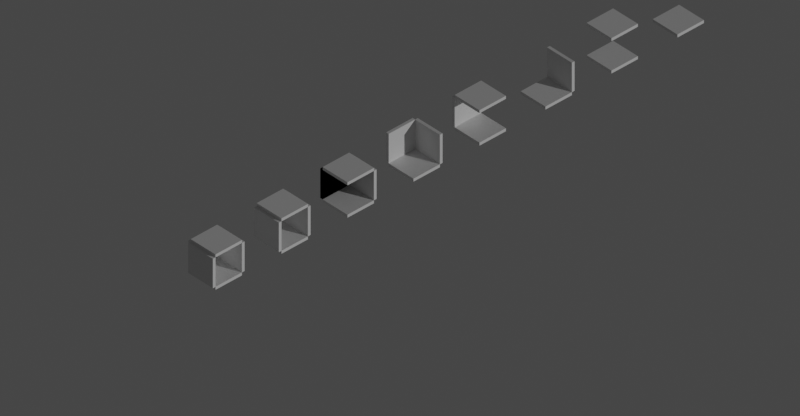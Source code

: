 # Source: elements.blend  (saved by Blender 2.91.10; exported with 4.5.12 LTS)
import bpy
from mathutils import Matrix  # noqa: F401  (used for matrix-valued properties, if any)

bpy.ops.wm.read_factory_settings(use_empty=True)
scene = bpy.context.scene
scene.name = 'Scene'

# ---- collections
col_middlepivotvertex = bpy.data.collections.new('MiddlePivotVertex'); scene.collection.children.link(col_middlepivotvertex)
col_middlepivotvertex.hide_render = True
col_middlepivotvertex.hide_viewport = True
col_singleobjects = bpy.data.collections.new('SingleObjects'); scene.collection.children.link(col_singleobjects)
col_oldstuff = bpy.data.collections.new('OldStuff'); scene.collection.children.link(col_oldstuff)
col_oldstuff.hide_render = True
col_oldstuff.hide_viewport = True
col_defaultfull = bpy.data.collections.new('DefaultFull'); scene.collection.children.link(col_defaultfull)
col_defaultfull.hide_render = True
col_defaultfull.hide_viewport = True

# ---- materials (node trees are filled in below, after node groups)
mat_material = bpy.data.materials.new('Material')
mat_material.alpha_threshold = 0.0
mat_material.line_color = (0.0, 0.0, 0.0, 1.0)

# ---- material node trees
mat_material.use_nodes = True; mat_material.node_tree.nodes.clear()
_N = mat_material.node_tree.nodes; _L = mat_material.node_tree.links
n0 = _N.new('ShaderNodeOutputMaterial'); n0.name = 'Material Output'; n0.location = (300, 300)
n1 = _N.new('ShaderNodeBsdfPrincipled'); n1.name = 'Principled BSDF'; n1.location = (10, 300)
n1.distribution = 'GGX'
n1.subsurface_method = 'BURLEY'
n1.inputs[2].default_value = 0.4
n1.inputs[3].default_value = 1.45
n1.inputs[27].default_value = (0.0, 0.0, 0.0, 1.0)
n1.inputs[28].default_value = 1.0
_L.new(n1.outputs[0], n0.inputs[0])
n0.is_active_output = True

# ---- world
world_world = bpy.data.worlds.new('World'); scene.world = world_world
world_world.use_nodes = True; world_world.node_tree.nodes.clear()
_N = world_world.node_tree.nodes; _L = world_world.node_tree.links
n0 = _N.new('ShaderNodeOutputWorld'); n0.name = 'World Output'; n0.location = (300, 300)
n1 = _N.new('ShaderNodeBackground'); n1.name = 'Background'; n1.location = (10, 300)
n1.inputs[0].default_value = (0.05088, 0.05088, 0.05088, 1.0)
_L.new(n1.outputs[0], n0.inputs[0])
n0.is_active_output = True
world_world.color = (0.05088, 0.05088, 0.05088)
world_world.use_sun_shadow = False
world_world.sun_shadow_jitter_overblur = 0.0

# ---- cameras
cam_camera_001 = bpy.data.cameras.new('Camera.001')
cam_camera_001.type = 'ORTHO'
cam_camera_001.ortho_scale = 44.2

# ---- lights
light_sun = bpy.data.lights.new('Sun', 'SUN')
light_sun.transmission_factor = 0.0
light_sun.energy = 1.0
light_sun.shadow_soft_size = 0.125

# ---- meshes
me_x_003 = bpy.data.meshes.new('X.003')
me_x_003.from_pydata([(1.0, -10.0, 1.0), (1.0, -10.0, -1.0), (1.0, -12.0, 1.0), (1.0, -12.0, -1.0), (-1.0, -10.0, 1.0), (-1.0, -10.0, -1.0), (-1.0, -12.0, 1.0), (-1.0, -12.0, -1.0), (1.0, 12.0, 1.0), (1.0, 12.0, -1.0), (1.0, 10.0, 1.0), (1.0, 10.0, -1.0), (-1.0, 12.0, 1.0), (-1.0, 12.0, -1.0), (-1.0, 10.0, 1.0), (-1.0, 10.0, -1.0)], [], [(0, 4, 6, 2), (3, 2, 6, 7), (7, 6, 4, 5), (5, 1, 3, 7), (1, 0, 2, 3), (5, 4, 0, 1), (8, 12, 14, 10), (11, 10, 14, 15), (15, 14, 12, 13), (13, 9, 11, 15), (9, 8, 10, 11), (13, 12, 8, 9)])
_uv = me_x_003.uv_layers.new(name='UVMap')
_uv.uv.foreach_set('vector', [0.625, 0.5, 0.875, 0.5, 0.875, 0.75, 0.625, 0.75, 0.375, 0.75, 0.625, 0.75, 0.625, 1.0, 0.375, 1.0, 0.375, 0.0, 0.625, 0.0, 0.625, 0.25, 0.375, 0.25, 0.125, 0.5, 0.375, 0.5, 0.375, 0.75, 0.125, 0.75, 0.375, 0.5, 0.625, 0.5, 0.625, 0.75, 0.375, 0.75, 0.375, 0.25, 0.625, 0.25, 0.625, 0.5, 0.375, 0.5, 0.625, 0.5, 0.875, 0.5, 0.875, 0.75, 0.625, 0.75, 0.375, 0.75, 0.625, 0.75, 0.625, 1.0, 0.375, 1.0, 0.375, 0.0, 0.625, 0.0, 0.625, 0.25, 0.375, 0.25, 0.125, 0.5, 0.375, 0.5, 0.375, 0.75, 0.125, 0.75, 0.375, 0.5, 0.625, 0.5, 0.625, 0.75, 0.375, 0.75, 0.375, 0.25, 0.625, 0.25, 0.625, 0.5, 0.375, 0.5])
me_x_003.materials.append(mat_material)
me_x_003.use_remesh_preserve_volume = False
me_x_003.use_remesh_preserve_attributes = False
me_x_003.use_mirror_vertex_groups = False
me_x_003.update()
me_turn_001 = bpy.data.meshes.new('Turn.001')
me_turn_001.from_pydata([(1.0, 12.0, 1.0), (1.0, 12.0, -1.0), (1.0, 10.0, 1.0), (1.0, 10.0, -1.0), (-1.0, 12.0, 1.0), (-1.0, 12.0, -1.0), (-1.0, 10.0, 1.0), (-1.0, 10.0, -1.0), (-1.0, -10.0, -1.0), (1.0, -10.0, -1.0), (-1.0, -10.0, -1.2), (1.0, -10.0, -1.2), (-1.0, 10.0, -1.0), (1.0, 10.0, -1.0), (-1.0, 10.0, -1.2), (1.0, 10.0, -1.2), (-1.0, -10.0, 1.0), (-1.0, -10.0, -1.0), (-1.2, -10.0, 1.0), (-1.2, -10.0, -1.0), (-1.0, 10.0, 1.0), (-1.0, 10.0, -1.0), (-1.2, 10.0, 1.0), (-1.2, 10.0, -1.0), (-1.0, -10.0, 1.2), (1.0, -10.0, 1.2), (-1.0, -10.0, 1.0), (1.0, -10.0, 1.0), (-1.0, 10.0, 1.2), (1.0, 10.0, 1.2), (-1.0, 10.0, 1.0), (1.0, 10.0, 1.0), (-1.0, -10.0, 1.0), (-1.0, -10.0, -1.0), (-1.2, -10.0, 1.0), (-1.2, -10.0, -1.0), (-1.0, 10.0, 1.0), (-1.0, 10.0, -1.0), (-1.2, 10.0, 1.0), (-1.2, 10.0, -1.0)], [], [(0, 4, 6, 2), (3, 2, 6, 7), (7, 6, 4, 5), (5, 1, 3, 7), (1, 0, 2, 3), (5, 4, 0, 1), (8, 12, 14, 10), (11, 10, 14, 15), (15, 14, 12, 13), (13, 9, 11, 15), (9, 8, 10, 11), (13, 12, 8, 9), (16, 20, 22, 18), (19, 18, 22, 23), (23, 22, 20, 21), (21, 17, 19, 23), (17, 16, 18, 19), (21, 20, 16, 17), (24, 28, 30, 26), (27, 26, 30, 31), (31, 30, 28, 29), (29, 25, 27, 31), (25, 24, 26, 27), (29, 28, 24, 25), (32, 36, 38, 34), (35, 34, 38, 39), (39, 38, 36, 37), (37, 33, 35, 39), (33, 32, 34, 35), (37, 36, 32, 33)])
_uv = me_turn_001.uv_layers.new(name='UVMap')
_uv.uv.foreach_set('vector', [0.625, 0.5, 0.875, 0.5, 0.875, 0.75, 0.625, 0.75, 0.375, 0.75, 0.625, 0.75, 0.625, 1.0, 0.375, 1.0, 0.375, 0.0, 0.625, 0.0, 0.625, 0.25, 0.375, 0.25, 0.125, 0.5, 0.375, 0.5, 0.375, 0.75, 0.125, 0.75, 0.375, 0.5, 0.625, 0.5, 0.625, 0.75, 0.375, 0.75, 0.375, 0.25, 0.625, 0.25, 0.625, 0.5, 0.375, 0.5, 0.625, 0.5, 0.875, 0.5, 0.875, 0.75, 0.625, 0.75, 0.375, 0.75, 0.625, 0.75, 0.625, 1.0, 0.375, 1.0, 0.375, 0.0, 0.625, 0.0, 0.625, 0.25, 0.375, 0.25, 0.125, 0.5, 0.375, 0.5, 0.375, 0.75, 0.125, 0.75, 0.375, 0.5, 0.625, 0.5, 0.625, 0.75, 0.375, 0.75, 0.375, 0.25, 0.625, 0.25, 0.625, 0.5, 0.375, 0.5, 0.625, 0.5, 0.875, 0.5, 0.875, 0.75, 0.625, 0.75, 0.375, 0.75, 0.625, 0.75, 0.625, 1.0, 0.375, 1.0, 0.375, 0.0, 0.625, 0.0, 0.625, 0.25, 0.375, 0.25, 0.125, 0.5, 0.375, 0.5, 0.375, 0.75, 0.125, 0.75, 0.375, 0.5, 0.625, 0.5, 0.625, 0.75, 0.375, 0.75, 0.375, 0.25, 0.625, 0.25, 0.625, 0.5, 0.375, 0.5, 0.625, 0.5, 0.875, 0.5, 0.875, 0.75, 0.625, 0.75, 0.375, 0.75, 0.625, 0.75, 0.625, 1.0, 0.375, 1.0, 0.375, 0.0, 0.625, 0.0, 0.625, 0.25, 0.375, 0.25, 0.125, 0.5, 0.375, 0.5, 0.375, 0.75, 0.125, 0.75, 0.375, 0.5, 0.625, 0.5, 0.625, 0.75, 0.375, 0.75, 0.375, 0.25, 0.625, 0.25, 0.625, 0.5, 0.375, 0.5, 0.625, 0.5, 0.875, 0.5, 0.875, 0.75, 0.625, 0.75, 0.375, 0.75, 0.625, 0.75, 0.625, 1.0, 0.375, 1.0, 0.375, 0.0, 0.625, 0.0, 0.625, 0.25, 0.375, 0.25, 0.125, 0.5, 0.375, 0.5, 0.375, 0.75, 0.125, 0.75, 0.375, 0.5, 0.625, 0.5, 0.625, 0.75, 0.375, 0.75, 0.375, 0.25, 0.625, 0.25, 0.625, 0.5, 0.375, 0.5])
me_turn_001.materials.append(mat_material)
me_turn_001.use_remesh_preserve_volume = False
me_turn_001.use_remesh_preserve_attributes = False
me_turn_001.use_mirror_vertex_groups = False
me_turn_001.update()
me_deadend_001 = bpy.data.meshes.new('DeadEnd.001')
me_deadend_001.from_pydata([(1.0, -10.0, 1.0), (1.0, -10.0, -1.0), (1.0, -12.0, 1.0), (1.0, -12.0, -1.0), (-1.0, -10.0, 1.0), (-1.0, -10.0, -1.0), (-1.0, -12.0, 1.0), (-1.0, -12.0, -1.0), (1.0, 12.0, 1.0), (1.0, 12.0, -1.0), (1.0, 10.0, 1.0), (1.0, 10.0, -1.0), (-1.0, 12.0, 1.0), (-1.0, 12.0, -1.0), (-1.0, 10.0, 1.0), (-1.0, 10.0, -1.0), (-1.0, -10.0, -1.0), (1.0, -10.0, -1.0), (-1.0, -10.0, -1.2), (1.0, -10.0, -1.2), (-1.0, 10.0, -1.0), (1.0, 10.0, -1.0), (-1.0, 10.0, -1.2), (1.0, 10.0, -1.2), (-1.0, -10.0, 1.2), (1.0, -10.0, 1.2), (-1.0, -10.0, 1.0), (1.0, -10.0, 1.0), (-1.0, 10.0, 1.2), (1.0, 10.0, 1.2), (-1.0, 10.0, 1.0), (1.0, 10.0, 1.0), (-1.0, -10.0, 1.0), (-1.0, -10.0, -1.0), (-1.2, -10.0, 1.0), (-1.2, -10.0, -1.0), (-1.0, 10.0, 1.0), (-1.0, 10.0, -1.0), (-1.2, 10.0, 1.0), (-1.2, 10.0, -1.0)], [], [(0, 4, 6, 2), (3, 2, 6, 7), (7, 6, 4, 5), (5, 1, 3, 7), (1, 0, 2, 3), (5, 4, 0, 1), (8, 12, 14, 10), (11, 10, 14, 15), (15, 14, 12, 13), (13, 9, 11, 15), (9, 8, 10, 11), (13, 12, 8, 9), (16, 20, 22, 18), (19, 18, 22, 23), (23, 22, 20, 21), (21, 17, 19, 23), (17, 16, 18, 19), (21, 20, 16, 17), (24, 28, 30, 26), (27, 26, 30, 31), (31, 30, 28, 29), (29, 25, 27, 31), (25, 24, 26, 27), (29, 28, 24, 25), (32, 36, 38, 34), (35, 34, 38, 39), (39, 38, 36, 37), (37, 33, 35, 39), (33, 32, 34, 35), (37, 36, 32, 33)])
_uv = me_deadend_001.uv_layers.new(name='UVMap')
_uv.uv.foreach_set('vector', [0.625, 0.5, 0.875, 0.5, 0.875, 0.75, 0.625, 0.75, 0.375, 0.75, 0.625, 0.75, 0.625, 1.0, 0.375, 1.0, 0.375, 0.0, 0.625, 0.0, 0.625, 0.25, 0.375, 0.25, 0.125, 0.5, 0.375, 0.5, 0.375, 0.75, 0.125, 0.75, 0.375, 0.5, 0.625, 0.5, 0.625, 0.75, 0.375, 0.75, 0.375, 0.25, 0.625, 0.25, 0.625, 0.5, 0.375, 0.5, 0.625, 0.5, 0.875, 0.5, 0.875, 0.75, 0.625, 0.75, 0.375, 0.75, 0.625, 0.75, 0.625, 1.0, 0.375, 1.0, 0.375, 0.0, 0.625, 0.0, 0.625, 0.25, 0.375, 0.25, 0.125, 0.5, 0.375, 0.5, 0.375, 0.75, 0.125, 0.75, 0.375, 0.5, 0.625, 0.5, 0.625, 0.75, 0.375, 0.75, 0.375, 0.25, 0.625, 0.25, 0.625, 0.5, 0.375, 0.5, 0.625, 0.5, 0.875, 0.5, 0.875, 0.75, 0.625, 0.75, 0.375, 0.75, 0.625, 0.75, 0.625, 1.0, 0.375, 1.0, 0.375, 0.0, 0.625, 0.0, 0.625, 0.25, 0.375, 0.25, 0.125, 0.5, 0.375, 0.5, 0.375, 0.75, 0.125, 0.75, 0.375, 0.5, 0.625, 0.5, 0.625, 0.75, 0.375, 0.75, 0.375, 0.25, 0.625, 0.25, 0.625, 0.5, 0.375, 0.5, 0.625, 0.5, 0.875, 0.5, 0.875, 0.75, 0.625, 0.75, 0.375, 0.75, 0.625, 0.75, 0.625, 1.0, 0.375, 1.0, 0.375, 0.0, 0.625, 0.0, 0.625, 0.25, 0.375, 0.25, 0.125, 0.5, 0.375, 0.5, 0.375, 0.75, 0.125, 0.75, 0.375, 0.5, 0.625, 0.5, 0.625, 0.75, 0.375, 0.75, 0.375, 0.25, 0.625, 0.25, 0.625, 0.5, 0.375, 0.5, 0.625, 0.5, 0.875, 0.5, 0.875, 0.75, 0.625, 0.75, 0.375, 0.75, 0.625, 0.75, 0.625, 1.0, 0.375, 1.0, 0.375, 0.0, 0.625, 0.0, 0.625, 0.25, 0.375, 0.25, 0.125, 0.5, 0.375, 0.5, 0.375, 0.75, 0.125, 0.75, 0.375, 0.5, 0.625, 0.5, 0.625, 0.75, 0.375, 0.75, 0.375, 0.25, 0.625, 0.25, 0.625, 0.5, 0.375, 0.5])
me_deadend_001.materials.append(mat_material)
me_deadend_001.use_remesh_preserve_volume = False
me_deadend_001.use_remesh_preserve_attributes = False
me_deadend_001.use_mirror_vertex_groups = False
me_deadend_001.update()
me_tunnel_001 = bpy.data.meshes.new('Tunnel.001')
me_tunnel_001.from_pydata([(1.0, 12.0, 1.0), (1.0, 12.0, -1.0), (1.0, 10.0, 1.0), (1.0, 10.0, -1.0), (-1.0, 12.0, 1.0), (-1.0, 12.0, -1.0), (-1.0, 10.0, 1.0), (-1.0, 10.0, -1.0), (-1.0, -10.0, -1.0), (1.0, -10.0, -1.0), (-1.0, -10.0, -1.2), (1.0, -10.0, -1.2), (-1.0, 10.0, -1.0), (1.0, 10.0, -1.0), (-1.0, 10.0, -1.2), (1.0, 10.0, -1.2), (-1.0, -10.0, 1.2), (1.0, -10.0, 1.2), (-1.0, -10.0, 1.0), (1.0, -10.0, 1.0), (-1.0, 10.0, 1.2), (1.0, 10.0, 1.2), (-1.0, 10.0, 1.0), (1.0, 10.0, 1.0), (1.0, -10.0, 1.0), (1.0, -10.0, -1.0), (1.0, -12.0, 1.0), (1.0, -12.0, -1.0), (-1.0, -10.0, 1.0), (-1.0, -10.0, -1.0), (-1.0, -12.0, 1.0), (-1.0, -12.0, -1.0)], [], [(0, 4, 6, 2), (3, 2, 6, 7), (7, 6, 4, 5), (5, 1, 3, 7), (1, 0, 2, 3), (5, 4, 0, 1), (8, 12, 14, 10), (11, 10, 14, 15), (15, 14, 12, 13), (13, 9, 11, 15), (9, 8, 10, 11), (13, 12, 8, 9), (16, 20, 22, 18), (19, 18, 22, 23), (23, 22, 20, 21), (21, 17, 19, 23), (17, 16, 18, 19), (21, 20, 16, 17), (24, 28, 30, 26), (27, 26, 30, 31), (31, 30, 28, 29), (29, 25, 27, 31), (25, 24, 26, 27), (29, 28, 24, 25)])
_uv = me_tunnel_001.uv_layers.new(name='UVMap')
_uv.uv.foreach_set('vector', [0.625, 0.5, 0.875, 0.5, 0.875, 0.75, 0.625, 0.75, 0.375, 0.75, 0.625, 0.75, 0.625, 1.0, 0.375, 1.0, 0.375, 0.0, 0.625, 0.0, 0.625, 0.25, 0.375, 0.25, 0.125, 0.5, 0.375, 0.5, 0.375, 0.75, 0.125, 0.75, 0.375, 0.5, 0.625, 0.5, 0.625, 0.75, 0.375, 0.75, 0.375, 0.25, 0.625, 0.25, 0.625, 0.5, 0.375, 0.5, 0.625, 0.5, 0.875, 0.5, 0.875, 0.75, 0.625, 0.75, 0.375, 0.75, 0.625, 0.75, 0.625, 1.0, 0.375, 1.0, 0.375, 0.0, 0.625, 0.0, 0.625, 0.25, 0.375, 0.25, 0.125, 0.5, 0.375, 0.5, 0.375, 0.75, 0.125, 0.75, 0.375, 0.5, 0.625, 0.5, 0.625, 0.75, 0.375, 0.75, 0.375, 0.25, 0.625, 0.25, 0.625, 0.5, 0.375, 0.5, 0.625, 0.5, 0.875, 0.5, 0.875, 0.75, 0.625, 0.75, 0.375, 0.75, 0.625, 0.75, 0.625, 1.0, 0.375, 1.0, 0.375, 0.0, 0.625, 0.0, 0.625, 0.25, 0.375, 0.25, 0.125, 0.5, 0.375, 0.5, 0.375, 0.75, 0.125, 0.75, 0.375, 0.5, 0.625, 0.5, 0.625, 0.75, 0.375, 0.75, 0.375, 0.25, 0.625, 0.25, 0.625, 0.5, 0.375, 0.5, 0.625, 0.5, 0.875, 0.5, 0.875, 0.75, 0.625, 0.75, 0.375, 0.75, 0.625, 0.75, 0.625, 1.0, 0.375, 1.0, 0.375, 0.0, 0.625, 0.0, 0.625, 0.25, 0.375, 0.25, 0.125, 0.5, 0.375, 0.5, 0.375, 0.75, 0.125, 0.75, 0.375, 0.5, 0.625, 0.5, 0.625, 0.75, 0.375, 0.75, 0.375, 0.25, 0.625, 0.25, 0.625, 0.5, 0.375, 0.5])
me_tunnel_001.materials.append(mat_material)
me_tunnel_001.use_remesh_preserve_volume = False
me_tunnel_001.use_remesh_preserve_attributes = False
me_tunnel_001.use_mirror_vertex_groups = False
me_tunnel_001.update()
me_l = bpy.data.meshes.new('L')
me_l.from_pydata([(1.0, 12.0, 1.0), (1.0, 12.0, -1.0), (1.0, 10.0, 1.0), (1.0, 10.0, -1.0), (-1.0, 12.0, 1.0), (-1.0, 12.0, -1.0), (-1.0, 10.0, 1.0), (-1.0, 10.0, -1.0), (-1.0, -10.0, -1.0), (1.0, -10.0, -1.0), (-1.0, -10.0, -1.2), (1.0, -10.0, -1.2), (-1.0, 10.0, -1.0), (1.0, 10.0, -1.0), (-1.0, 10.0, -1.2), (1.0, 10.0, -1.2), (-1.2, -10.0, -1.0), (-1.2, -10.0, 1.0), (-1.0, -10.0, -1.0), (-1.0, -10.0, 1.0), (-1.2, 10.0, -1.0), (-1.2, 10.0, 1.0), (-1.0, 10.0, -1.0), (-1.0, 10.0, 1.0)], [], [(0, 4, 6, 2), (3, 2, 6, 7), (7, 6, 4, 5), (5, 1, 3, 7), (1, 0, 2, 3), (5, 4, 0, 1), (8, 12, 14, 10), (11, 10, 14, 15), (15, 14, 12, 13), (13, 9, 11, 15), (9, 8, 10, 11), (13, 12, 8, 9), (16, 20, 22, 18), (19, 18, 22, 23), (23, 22, 20, 21), (21, 17, 19, 23), (17, 16, 18, 19), (21, 20, 16, 17)])
_uv = me_l.uv_layers.new(name='UVMap')
_uv.uv.foreach_set('vector', [0.625, 0.5, 0.875, 0.5, 0.875, 0.75, 0.625, 0.75, 0.375, 0.75, 0.625, 0.75, 0.625, 1.0, 0.375, 1.0, 0.375, 0.0, 0.625, 0.0, 0.625, 0.25, 0.375, 0.25, 0.125, 0.5, 0.375, 0.5, 0.375, 0.75, 0.125, 0.75, 0.375, 0.5, 0.625, 0.5, 0.625, 0.75, 0.375, 0.75, 0.375, 0.25, 0.625, 0.25, 0.625, 0.5, 0.375, 0.5, 0.625, 0.5, 0.875, 0.5, 0.875, 0.75, 0.625, 0.75, 0.375, 0.75, 0.625, 0.75, 0.625, 1.0, 0.375, 1.0, 0.375, 0.0, 0.625, 0.0, 0.625, 0.25, 0.375, 0.25, 0.125, 0.5, 0.375, 0.5, 0.375, 0.75, 0.125, 0.75, 0.375, 0.5, 0.625, 0.5, 0.625, 0.75, 0.375, 0.75, 0.375, 0.25, 0.625, 0.25, 0.625, 0.5, 0.375, 0.5, 0.625, 0.5, 0.875, 0.5, 0.875, 0.75, 0.625, 0.75, 0.375, 0.75, 0.625, 0.75, 0.625, 1.0, 0.375, 1.0, 0.375, 0.0, 0.625, 0.0, 0.625, 0.25, 0.375, 0.25, 0.125, 0.5, 0.375, 0.5, 0.375, 0.75, 0.125, 0.75, 0.375, 0.5, 0.625, 0.5, 0.625, 0.75, 0.375, 0.75, 0.375, 0.25, 0.625, 0.25, 0.625, 0.5, 0.375, 0.5])
me_l.materials.append(mat_material)
me_l.use_remesh_preserve_volume = False
me_l.use_remesh_preserve_attributes = False
me_l.use_mirror_vertex_groups = False
me_l.update()
me_oneblocker = bpy.data.meshes.new('OneBlocker')
me_oneblocker.from_pydata([(1.0, 1.0, 1.0), (1.0, 1.0, -1.0), (1.0, -1.0, 1.0), (1.0, -1.0, -1.0), (-1.0, 1.0, 1.0), (-1.0, 1.0, -1.0), (-1.0, -1.0, 1.0), (-1.0, -1.0, -1.0)], [], [(0, 4, 6, 2), (3, 2, 6, 7), (7, 6, 4, 5), (5, 1, 3, 7), (1, 0, 2, 3), (5, 4, 0, 1)])
_uv = me_oneblocker.uv_layers.new(name='UVMap')
_uv.uv.foreach_set('vector', [0.625, 0.5, 0.875, 0.5, 0.875, 0.75, 0.625, 0.75, 0.375, 0.75, 0.625, 0.75, 0.625, 1.0, 0.375, 1.0, 0.375, 0.0, 0.625, 0.0, 0.625, 0.25, 0.375, 0.25, 0.125, 0.5, 0.375, 0.5, 0.375, 0.75, 0.125, 0.75, 0.375, 0.5, 0.625, 0.5, 0.625, 0.75, 0.375, 0.75, 0.375, 0.25, 0.625, 0.25, 0.625, 0.5, 0.375, 0.5])
me_oneblocker.materials.append(mat_material)
me_oneblocker.use_remesh_preserve_volume = False
me_oneblocker.use_remesh_preserve_attributes = False
me_oneblocker.use_mirror_vertex_groups = False
me_oneblocker.update()
me_t_001 = bpy.data.meshes.new('T.001')
me_t_001.from_pydata([(1.0, 12.0, 1.0), (1.0, 12.0, -1.0), (1.0, 10.0, 1.0), (1.0, 10.0, -1.0), (-1.0, 12.0, 1.0), (-1.0, 12.0, -1.0), (-1.0, 10.0, 1.0), (-1.0, 10.0, -1.0), (-1.2, 10.0, -1.0), (-1.2, -10.0, -1.0), (-1.0, 10.0, -1.0), (-1.0, -10.0, -1.0), (-1.2, 10.0, 1.0), (-1.2, -10.0, 1.0), (-1.0, 10.0, 1.0), (-1.0, -10.0, 1.0), (1.0, -10.0, 1.0), (1.0, -10.0, -1.0), (1.0, -12.0, 1.0), (1.0, -12.0, -1.0), (-1.0, -10.0, 1.0), (-1.0, -10.0, -1.0), (-1.0, -12.0, 1.0), (-1.0, -12.0, -1.0)], [], [(0, 4, 6, 2), (3, 2, 6, 7), (7, 6, 4, 5), (5, 1, 3, 7), (1, 0, 2, 3), (5, 4, 0, 1), (8, 12, 14, 10), (11, 10, 14, 15), (15, 14, 12, 13), (13, 9, 11, 15), (9, 8, 10, 11), (13, 12, 8, 9), (16, 20, 22, 18), (19, 18, 22, 23), (23, 22, 20, 21), (21, 17, 19, 23), (17, 16, 18, 19), (21, 20, 16, 17)])
_uv = me_t_001.uv_layers.new(name='UVMap')
_uv.uv.foreach_set('vector', [0.625, 0.5, 0.875, 0.5, 0.875, 0.75, 0.625, 0.75, 0.375, 0.75, 0.625, 0.75, 0.625, 1.0, 0.375, 1.0, 0.375, 0.0, 0.625, 0.0, 0.625, 0.25, 0.375, 0.25, 0.125, 0.5, 0.375, 0.5, 0.375, 0.75, 0.125, 0.75, 0.375, 0.5, 0.625, 0.5, 0.625, 0.75, 0.375, 0.75, 0.375, 0.25, 0.625, 0.25, 0.625, 0.5, 0.375, 0.5, 0.625, 0.5, 0.875, 0.5, 0.875, 0.75, 0.625, 0.75, 0.375, 0.75, 0.625, 0.75, 0.625, 1.0, 0.375, 1.0, 0.375, 0.0, 0.625, 0.0, 0.625, 0.25, 0.375, 0.25, 0.125, 0.5, 0.375, 0.5, 0.375, 0.75, 0.125, 0.75, 0.375, 0.5, 0.625, 0.5, 0.625, 0.75, 0.375, 0.75, 0.375, 0.25, 0.625, 0.25, 0.625, 0.5, 0.375, 0.5, 0.625, 0.5, 0.875, 0.5, 0.875, 0.75, 0.625, 0.75, 0.375, 0.75, 0.625, 0.75, 0.625, 1.0, 0.375, 1.0, 0.375, 0.0, 0.625, 0.0, 0.625, 0.25, 0.375, 0.25, 0.125, 0.5, 0.375, 0.5, 0.375, 0.75, 0.125, 0.75, 0.375, 0.5, 0.625, 0.5, 0.625, 0.75, 0.375, 0.75, 0.375, 0.25, 0.625, 0.25, 0.625, 0.5, 0.375, 0.5])
me_t_001.materials.append(mat_material)
me_t_001.use_remesh_preserve_volume = False
me_t_001.use_remesh_preserve_attributes = False
me_t_001.use_mirror_vertex_groups = False
me_t_001.update()
me_tripod_001 = bpy.data.meshes.new('Tripod.001')
me_tripod_001.from_pydata([(1.0, -10.0, 0.8), (1.0, -10.0, -1.2), (1.0, -12.0, 0.8), (1.0, -12.0, -1.2), (-1.0, -10.0, 0.8), (-1.0, -10.0, -1.2), (-1.0, -12.0, 0.8), (-1.0, -12.0, -1.2), (1.0, -10.0, 1.0), (1.0, 10.0, 1.0), (1.0, -10.0, 0.8), (1.0, 10.0, 0.8), (-1.0, -10.0, 1.0), (-1.0, 10.0, 1.0), (-1.0, -10.0, 0.8), (-1.0, 10.0, 0.8)], [], [(0, 4, 6, 2), (3, 2, 6, 7), (7, 6, 4, 5), (5, 1, 3, 7), (1, 0, 2, 3), (5, 4, 0, 1), (8, 12, 14, 10), (11, 10, 14, 15), (15, 14, 12, 13), (13, 9, 11, 15), (9, 8, 10, 11), (13, 12, 8, 9)])
_uv = me_tripod_001.uv_layers.new(name='UVMap')
_uv.uv.foreach_set('vector', [0.625, 0.5, 0.875, 0.5, 0.875, 0.75, 0.625, 0.75, 0.375, 0.75, 0.625, 0.75, 0.625, 1.0, 0.375, 1.0, 0.375, 0.0, 0.625, 0.0, 0.625, 0.25, 0.375, 0.25, 0.125, 0.5, 0.375, 0.5, 0.375, 0.75, 0.125, 0.75, 0.375, 0.5, 0.625, 0.5, 0.625, 0.75, 0.375, 0.75, 0.375, 0.25, 0.625, 0.25, 0.625, 0.5, 0.375, 0.5, 0.625, 0.5, 0.875, 0.5, 0.875, 0.75, 0.625, 0.75, 0.375, 0.75, 0.625, 0.75, 0.625, 1.0, 0.375, 1.0, 0.375, 0.0, 0.625, 0.0, 0.625, 0.25, 0.375, 0.25, 0.125, 0.5, 0.375, 0.5, 0.375, 0.75, 0.125, 0.75, 0.375, 0.5, 0.625, 0.5, 0.625, 0.75, 0.375, 0.75, 0.375, 0.25, 0.625, 0.25, 0.625, 0.5, 0.375, 0.5])
me_tripod_001.materials.append(mat_material)
me_tripod_001.use_remesh_preserve_volume = False
me_tripod_001.use_remesh_preserve_attributes = False
me_tripod_001.use_mirror_vertex_groups = False
me_tripod_001.update()
me_void = bpy.data.meshes.new('Void')
me_void.from_pydata([(1.629e-07, 0.0, 0.0)], [], [])
_uv = me_void.uv_layers.new(name='UVMap')
_uv.uv.foreach_set('vector', [])
me_void.use_remesh_fix_poles = True
me_void.use_remesh_preserve_attributes = False
me_void.use_mirror_vertex_groups = False
me_void.update()
me_oneblocker_001 = bpy.data.meshes.new('OneBlocker.001')
me_oneblocker_001.from_pydata([(1.629e-07, 0.0, 0.0)], [], [])
_uv = me_oneblocker_001.uv_layers.new(name='UVMap')
_uv.uv.foreach_set('vector', [])
me_oneblocker_001.use_remesh_fix_poles = True
me_oneblocker_001.use_remesh_preserve_attributes = False
me_oneblocker_001.use_mirror_vertex_groups = False
me_oneblocker_001.update()
me_x = bpy.data.meshes.new('X')
me_x.from_pydata([(1.629e-07, 0.0, 0.0)], [], [])
_uv = me_x.uv_layers.new(name='UVMap')
_uv.uv.foreach_set('vector', [])
me_x.use_remesh_fix_poles = True
me_x.use_remesh_preserve_attributes = False
me_x.use_mirror_vertex_groups = False
me_x.update()
me_tripod = bpy.data.meshes.new('Tripod')
me_tripod.from_pydata([(1.629e-07, 0.0, 0.0)], [], [])
_uv = me_tripod.uv_layers.new(name='UVMap')
_uv.uv.foreach_set('vector', [])
me_tripod.use_remesh_fix_poles = True
me_tripod.use_remesh_preserve_attributes = False
me_tripod.use_mirror_vertex_groups = False
me_tripod.update()
me_t = bpy.data.meshes.new('T')
me_t.from_pydata([(1.629e-07, 0.0, 0.0)], [], [])
_uv = me_t.uv_layers.new(name='UVMap')
_uv.uv.foreach_set('vector', [])
me_t.use_remesh_fix_poles = True
me_t.use_remesh_preserve_attributes = False
me_t.use_mirror_vertex_groups = False
me_t.update()
me_l_001 = bpy.data.meshes.new('L.001')
me_l_001.from_pydata([(1.629e-07, 0.0, 0.0)], [], [])
_uv = me_l_001.uv_layers.new(name='UVMap')
_uv.uv.foreach_set('vector', [])
me_l_001.use_remesh_fix_poles = True
me_l_001.use_remesh_preserve_attributes = False
me_l_001.use_mirror_vertex_groups = False
me_l_001.update()
me_turn = bpy.data.meshes.new('Turn')
me_turn.from_pydata([(1.629e-07, 0.0, 0.0)], [], [])
_uv = me_turn.uv_layers.new(name='UVMap')
_uv.uv.foreach_set('vector', [])
me_turn.use_remesh_fix_poles = True
me_turn.use_remesh_preserve_attributes = False
me_turn.use_mirror_vertex_groups = False
me_turn.update()
me_tunnel = bpy.data.meshes.new('Tunnel')
me_tunnel.from_pydata([(1.629e-07, 0.0, 0.0)], [], [])
_uv = me_tunnel.uv_layers.new(name='UVMap')
_uv.uv.foreach_set('vector', [])
me_tunnel.use_remesh_fix_poles = True
me_tunnel.use_remesh_preserve_attributes = False
me_tunnel.use_mirror_vertex_groups = False
me_tunnel.update()
me_deadend = bpy.data.meshes.new('DeadEnd')
me_deadend.from_pydata([(1.629e-07, 0.0, 0.0)], [], [])
_uv = me_deadend.uv_layers.new(name='UVMap')
_uv.uv.foreach_set('vector', [])
me_deadend.use_remesh_fix_poles = True
me_deadend.use_remesh_preserve_attributes = False
me_deadend.use_mirror_vertex_groups = False
me_deadend.update()
me_deadend_004 = bpy.data.meshes.new('DeadEnd.004')
me_deadend_004.from_pydata([(1.0, 10.0, 1.0), (1.0, 10.0, -1.0), (1.2, 10.0, 1.0), (1.2, 10.0, -1.0), (1.0, -10.0, 1.0), (1.0, -10.0, -1.0), (1.2, -10.0, 1.0), (1.2, -10.0, -1.0), (-1.2, 10.0, 1.0), (-1.2, 10.0, -1.0), (-1.0, 10.0, 1.0), (-1.0, 10.0, -1.0), (-1.2, -10.0, 1.0), (-1.2, -10.0, -1.0), (-1.0, -10.0, 1.0), (-1.0, -10.0, -1.0), (1.0, -10.0, -1.0), (1.0, 10.0, -1.0), (1.0, -10.0, -1.2), (1.0, 10.0, -1.2), (-1.0, -10.0, -1.0), (-1.0, 10.0, -1.0), (-1.0, -10.0, -1.2), (-1.0, 10.0, -1.2), (1.0, -10.0, 1.2), (1.0, 10.0, 1.2), (1.0, -10.0, 1.0), (1.0, 10.0, 1.0), (-1.0, -10.0, 1.2), (-1.0, 10.0, 1.2), (-1.0, -10.0, 1.0), (-1.0, 10.0, 1.0), (1.0, -10.0, 1.0), (1.0, -10.0, -1.0), (1.0, -12.0, 1.0), (1.0, -12.0, -1.0), (-1.0, -10.0, 1.0), (-1.0, -10.0, -1.0), (-1.0, -12.0, 1.0), (-1.0, -12.0, -1.0), (3.353e-07, 1.192e-07, 1.192e-07)], [], [(0, 4, 6, 2), (3, 2, 6, 7), (7, 6, 4, 5), (5, 1, 3, 7), (1, 0, 2, 3), (5, 4, 0, 1), (8, 12, 14, 10), (11, 10, 14, 15), (15, 14, 12, 13), (13, 9, 11, 15), (9, 8, 10, 11), (13, 12, 8, 9), (16, 20, 22, 18), (19, 18, 22, 23), (23, 22, 20, 21), (21, 17, 19, 23), (17, 16, 18, 19), (21, 20, 16, 17), (24, 28, 30, 26), (27, 26, 30, 31), (31, 30, 28, 29), (29, 25, 27, 31), (25, 24, 26, 27), (29, 28, 24, 25), (32, 36, 38, 34), (35, 34, 38, 39), (39, 38, 36, 37), (37, 33, 35, 39), (33, 32, 34, 35), (37, 36, 32, 33)])
_uv = me_deadend_004.uv_layers.new(name='UVMap')
_uv.uv.foreach_set('vector', [0.625, 0.5, 0.875, 0.5, 0.875, 0.75, 0.625, 0.75, 0.375, 0.75, 0.625, 0.75, 0.625, 1.0, 0.375, 1.0, 0.375, 0.0, 0.625, 0.0, 0.625, 0.25, 0.375, 0.25, 0.125, 0.5, 0.375, 0.5, 0.375, 0.75, 0.125, 0.75, 0.375, 0.5, 0.625, 0.5, 0.625, 0.75, 0.375, 0.75, 0.375, 0.25, 0.625, 0.25, 0.625, 0.5, 0.375, 0.5, 0.625, 0.5, 0.875, 0.5, 0.875, 0.75, 0.625, 0.75, 0.375, 0.75, 0.625, 0.75, 0.625, 1.0, 0.375, 1.0, 0.375, 0.0, 0.625, 0.0, 0.625, 0.25, 0.375, 0.25, 0.125, 0.5, 0.375, 0.5, 0.375, 0.75, 0.125, 0.75, 0.375, 0.5, 0.625, 0.5, 0.625, 0.75, 0.375, 0.75, 0.375, 0.25, 0.625, 0.25, 0.625, 0.5, 0.375, 0.5, 0.625, 0.5, 0.875, 0.5, 0.875, 0.75, 0.625, 0.75, 0.375, 0.75, 0.625, 0.75, 0.625, 1.0, 0.375, 1.0, 0.375, 0.0, 0.625, 0.0, 0.625, 0.25, 0.375, 0.25, 0.125, 0.5, 0.375, 0.5, 0.375, 0.75, 0.125, 0.75, 0.375, 0.5, 0.625, 0.5, 0.625, 0.75, 0.375, 0.75, 0.375, 0.25, 0.625, 0.25, 0.625, 0.5, 0.375, 0.5, 0.625, 0.5, 0.875, 0.5, 0.875, 0.75, 0.625, 0.75, 0.375, 0.75, 0.625, 0.75, 0.625, 1.0, 0.375, 1.0, 0.375, 0.0, 0.625, 0.0, 0.625, 0.25, 0.375, 0.25, 0.125, 0.5, 0.375, 0.5, 0.375, 0.75, 0.125, 0.75, 0.375, 0.5, 0.625, 0.5, 0.625, 0.75, 0.375, 0.75, 0.375, 0.25, 0.625, 0.25, 0.625, 0.5, 0.375, 0.5, 0.625, 0.5, 0.875, 0.5, 0.875, 0.75, 0.625, 0.75, 0.375, 0.75, 0.625, 0.75, 0.625, 1.0, 0.375, 1.0, 0.375, 0.0, 0.625, 0.0, 0.625, 0.25, 0.375, 0.25, 0.125, 0.5, 0.375, 0.5, 0.375, 0.75, 0.125, 0.75, 0.375, 0.5, 0.625, 0.5, 0.625, 0.75, 0.375, 0.75, 0.375, 0.25, 0.625, 0.25, 0.625, 0.5, 0.375, 0.5])
me_deadend_004.materials.append(mat_material)
me_deadend_004.use_remesh_preserve_volume = False
me_deadend_004.use_remesh_preserve_attributes = False
me_deadend_004.use_mirror_vertex_groups = False
me_deadend_004.update()
me_void_002 = bpy.data.meshes.new('Void.002')
me_void_002.from_pydata([(1.629e-07, 0.0, 0.0)], [], [])
_uv = me_void_002.uv_layers.new(name='UVMap')
_uv.uv.foreach_set('vector', [])
me_void_002.use_remesh_fix_poles = True
me_void_002.use_remesh_preserve_attributes = False
me_void_002.use_mirror_vertex_groups = False
me_void_002.update()
me_oneblocker_005 = bpy.data.meshes.new('OneBlocker.005')
me_oneblocker_005.from_pydata([(1.629e-07, 0.0, 0.0), (1.0, 1.0, -1.0), (-1.0, 1.0, -1.0), (1.0, 1.0, -1.2), (-1.0, 1.0, -1.2), (1.0, -1.0, -1.0), (-1.0, -1.0, -1.0), (1.0, -1.0, -1.2), (-1.0, -1.0, -1.2)], [], [(1, 5, 7, 3), (4, 3, 7, 8), (8, 7, 5, 6), (6, 2, 4, 8), (2, 1, 3, 4), (6, 5, 1, 2)])
_uv = me_oneblocker_005.uv_layers.new(name='UVMap')
_uv.uv.foreach_set('vector', [0.625, 0.5, 0.875, 0.5, 0.875, 0.75, 0.625, 0.75, 0.375, 0.75, 0.625, 0.75, 0.625, 1.0, 0.375, 1.0, 0.375, 0.0, 0.625, 0.0, 0.625, 0.25, 0.375, 0.25, 0.125, 0.5, 0.375, 0.5, 0.375, 0.75, 0.125, 0.75, 0.375, 0.5, 0.625, 0.5, 0.625, 0.75, 0.375, 0.75, 0.375, 0.25, 0.625, 0.25, 0.625, 0.5, 0.375, 0.5])
me_oneblocker_005.materials.append(mat_material)
me_oneblocker_005.use_remesh_fix_poles = True
me_oneblocker_005.use_remesh_preserve_attributes = False
me_oneblocker_005.use_mirror_vertex_groups = False
me_oneblocker_005.update()
me_x_005 = bpy.data.meshes.new('X.005')
me_x_005.from_pydata([(1.629e-07, 0.0, 0.0), (1.0, 1.0, -1.0), (-1.0, 1.0, -1.0), (1.0, 1.0, -1.2), (-1.0, 1.0, -1.2), (1.0, -1.0, -1.0), (-1.0, -1.0, -1.0), (1.0, -1.0, -1.2), (-1.0, -1.0, -1.2), (1.0, 1.0, 1.2), (-1.0, 1.0, 1.2), (1.0, 1.0, 1.0), (-1.0, 1.0, 1.0), (1.0, -1.0, 1.2), (-1.0, -1.0, 1.2), (1.0, -1.0, 1.0), (-1.0, -1.0, 1.0)], [], [(1, 5, 7, 3), (4, 3, 7, 8), (8, 7, 5, 6), (6, 2, 4, 8), (2, 1, 3, 4), (6, 5, 1, 2), (9, 13, 15, 11), (12, 11, 15, 16), (16, 15, 13, 14), (14, 10, 12, 16), (10, 9, 11, 12), (14, 13, 9, 10)])
_uv = me_x_005.uv_layers.new(name='UVMap')
_uv.uv.foreach_set('vector', [0.625, 0.5, 0.875, 0.5, 0.875, 0.75, 0.625, 0.75, 0.375, 0.75, 0.625, 0.75, 0.625, 1.0, 0.375, 1.0, 0.375, 0.0, 0.625, 0.0, 0.625, 0.25, 0.375, 0.25, 0.125, 0.5, 0.375, 0.5, 0.375, 0.75, 0.125, 0.75, 0.375, 0.5, 0.625, 0.5, 0.625, 0.75, 0.375, 0.75, 0.375, 0.25, 0.625, 0.25, 0.625, 0.5, 0.375, 0.5, 0.625, 0.5, 0.875, 0.5, 0.875, 0.75, 0.625, 0.75, 0.375, 0.75, 0.625, 0.75, 0.625, 1.0, 0.375, 1.0, 0.375, 0.0, 0.625, 0.0, 0.625, 0.25, 0.375, 0.25, 0.125, 0.5, 0.375, 0.5, 0.375, 0.75, 0.125, 0.75, 0.375, 0.5, 0.625, 0.5, 0.625, 0.75, 0.375, 0.75, 0.375, 0.25, 0.625, 0.25, 0.625, 0.5, 0.375, 0.5])
me_x_005.materials.append(mat_material)
me_x_005.use_remesh_fix_poles = True
me_x_005.use_remesh_preserve_attributes = False
me_x_005.use_mirror_vertex_groups = False
me_x_005.update()
me_tripod_005 = bpy.data.meshes.new('Tripod.005')
me_tripod_005.from_pydata([(1.629e-07, 0.0, 0.0), (-1.0, -1.0, -1.0), (1.0, -1.0, -1.0), (-1.0, -1.0, -1.2), (1.0, -1.0, -1.2), (-1.0, 1.0, -1.0), (1.0, 1.0, -1.0), (-1.0, 1.0, -1.2), (1.0, 1.0, -1.2), (-1.2, -1.0, -1.0), (-1.2, -1.0, 1.0), (-1.0, -1.0, -1.0), (-1.0, -1.0, 1.0), (-1.2, 1.0, -1.0), (-1.2, 1.0, 1.0), (-1.0, 1.0, -1.0), (-1.0, 1.0, 1.0)], [], [(1, 5, 7, 3), (4, 3, 7, 8), (8, 7, 5, 6), (6, 2, 4, 8), (2, 1, 3, 4), (6, 5, 1, 2), (9, 13, 15, 11), (12, 11, 15, 16), (16, 15, 13, 14), (14, 10, 12, 16), (10, 9, 11, 12), (14, 13, 9, 10)])
_uv = me_tripod_005.uv_layers.new(name='UVMap')
_uv.uv.foreach_set('vector', [0.625, 0.5, 0.875, 0.5, 0.875, 0.75, 0.625, 0.75, 0.375, 0.75, 0.625, 0.75, 0.625, 1.0, 0.375, 1.0, 0.375, 0.0, 0.625, 0.0, 0.625, 0.25, 0.375, 0.25, 0.125, 0.5, 0.375, 0.5, 0.375, 0.75, 0.125, 0.75, 0.375, 0.5, 0.625, 0.5, 0.625, 0.75, 0.375, 0.75, 0.375, 0.25, 0.625, 0.25, 0.625, 0.5, 0.375, 0.5, 0.625, 0.5, 0.875, 0.5, 0.875, 0.75, 0.625, 0.75, 0.375, 0.75, 0.625, 0.75, 0.625, 1.0, 0.375, 1.0, 0.375, 0.0, 0.625, 0.0, 0.625, 0.25, 0.375, 0.25, 0.125, 0.5, 0.375, 0.5, 0.375, 0.75, 0.125, 0.75, 0.375, 0.5, 0.625, 0.5, 0.625, 0.75, 0.375, 0.75, 0.375, 0.25, 0.625, 0.25, 0.625, 0.5, 0.375, 0.5])
me_tripod_005.materials.append(mat_material)
me_tripod_005.use_remesh_fix_poles = True
me_tripod_005.use_remesh_preserve_attributes = False
me_tripod_005.use_mirror_vertex_groups = False
me_tripod_005.update()
me_t_005 = bpy.data.meshes.new('T.005')
me_t_005.from_pydata([(1.629e-07, 0.0, 0.0), (1.0, 1.0, 1.2), (-1.0, 1.0, 1.2), (1.0, 1.0, 1.0), (-1.0, 1.0, 1.0), (1.0, -1.0, 1.2), (-1.0, -1.0, 1.2), (1.0, -1.0, 1.0), (-1.0, -1.0, 1.0), (-1.0, -1.2, 1.0), (-1.0, -1.2, -1.0), (-1.0, -1.0, 1.0), (-1.0, -1.0, -1.0), (1.0, -1.2, 1.0), (1.0, -1.2, -1.0), (1.0, -1.0, 1.0), (1.0, -1.0, -1.0), (1.0, 1.0, -1.0), (-1.0, 1.0, -1.0), (1.0, 1.0, -1.2), (-1.0, 1.0, -1.2), (1.0, -1.0, -1.0), (-1.0, -1.0, -1.0), (1.0, -1.0, -1.2), (-1.0, -1.0, -1.2)], [], [(1, 5, 7, 3), (4, 3, 7, 8), (8, 7, 5, 6), (6, 2, 4, 8), (2, 1, 3, 4), (6, 5, 1, 2), (9, 13, 15, 11), (12, 11, 15, 16), (16, 15, 13, 14), (14, 10, 12, 16), (10, 9, 11, 12), (14, 13, 9, 10), (17, 21, 23, 19), (20, 19, 23, 24), (24, 23, 21, 22), (22, 18, 20, 24), (18, 17, 19, 20), (22, 21, 17, 18)])
_uv = me_t_005.uv_layers.new(name='UVMap')
_uv.uv.foreach_set('vector', [0.625, 0.5, 0.875, 0.5, 0.875, 0.75, 0.625, 0.75, 0.375, 0.75, 0.625, 0.75, 0.625, 1.0, 0.375, 1.0, 0.375, 0.0, 0.625, 0.0, 0.625, 0.25, 0.375, 0.25, 0.125, 0.5, 0.375, 0.5, 0.375, 0.75, 0.125, 0.75, 0.375, 0.5, 0.625, 0.5, 0.625, 0.75, 0.375, 0.75, 0.375, 0.25, 0.625, 0.25, 0.625, 0.5, 0.375, 0.5, 0.625, 0.5, 0.875, 0.5, 0.875, 0.75, 0.625, 0.75, 0.375, 0.75, 0.625, 0.75, 0.625, 1.0, 0.375, 1.0, 0.375, 0.0, 0.625, 0.0, 0.625, 0.25, 0.375, 0.25, 0.125, 0.5, 0.375, 0.5, 0.375, 0.75, 0.125, 0.75, 0.375, 0.5, 0.625, 0.5, 0.625, 0.75, 0.375, 0.75, 0.375, 0.25, 0.625, 0.25, 0.625, 0.5, 0.375, 0.5, 0.625, 0.5, 0.875, 0.5, 0.875, 0.75, 0.625, 0.75, 0.375, 0.75, 0.625, 0.75, 0.625, 1.0, 0.375, 1.0, 0.375, 0.0, 0.625, 0.0, 0.625, 0.25, 0.375, 0.25, 0.125, 0.5, 0.375, 0.5, 0.375, 0.75, 0.125, 0.75, 0.375, 0.5, 0.625, 0.5, 0.625, 0.75, 0.375, 0.75, 0.375, 0.25, 0.625, 0.25, 0.625, 0.5, 0.375, 0.5])
me_t_005.materials.append(mat_material)
me_t_005.use_remesh_fix_poles = True
me_t_005.use_remesh_preserve_attributes = False
me_t_005.use_mirror_vertex_groups = False
me_t_005.update()
me_l_005 = bpy.data.meshes.new('L.005')
me_l_005.from_pydata([(1.629e-07, 0.0, 0.0), (1.0, -1.2, 1.0), (-1.0, -1.2, 1.0), (1.0, -1.0, 1.0), (-1.0, -1.0, 1.0), (1.0, -1.2, -1.0), (-1.0, -1.2, -1.0), (1.0, -1.0, -1.0), (-1.0, -1.0, -1.0), (-1.0, 1.0, -1.0), (-1.0, 1.0, 1.0), (-1.2, 1.0, -1.0), (-1.2, 1.0, 1.0), (-1.0, -1.0, -1.0), (-1.0, -1.0, 1.0), (-1.2, -1.0, -1.0), (-1.2, -1.0, 1.0), (-1.0, 1.0, -1.2), (1.0, 1.0, -1.2), (-1.0, 1.0, -1.0), (1.0, 1.0, -1.0), (-1.0, -1.0, -1.2), (1.0, -1.0, -1.2), (-1.0, -1.0, -1.0), (1.0, -1.0, -1.0)], [], [(1, 5, 7, 3), (4, 3, 7, 8), (8, 7, 5, 6), (6, 2, 4, 8), (2, 1, 3, 4), (6, 5, 1, 2), (9, 13, 15, 11), (12, 11, 15, 16), (16, 15, 13, 14), (14, 10, 12, 16), (10, 9, 11, 12), (14, 13, 9, 10), (17, 21, 23, 19), (20, 19, 23, 24), (24, 23, 21, 22), (22, 18, 20, 24), (18, 17, 19, 20), (22, 21, 17, 18)])
_uv = me_l_005.uv_layers.new(name='UVMap')
_uv.uv.foreach_set('vector', [0.625, 0.5, 0.875, 0.5, 0.875, 0.75, 0.625, 0.75, 0.375, 0.75, 0.625, 0.75, 0.625, 1.0, 0.375, 1.0, 0.375, 0.0, 0.625, 0.0, 0.625, 0.25, 0.375, 0.25, 0.125, 0.5, 0.375, 0.5, 0.375, 0.75, 0.125, 0.75, 0.375, 0.5, 0.625, 0.5, 0.625, 0.75, 0.375, 0.75, 0.375, 0.25, 0.625, 0.25, 0.625, 0.5, 0.375, 0.5, 0.625, 0.5, 0.875, 0.5, 0.875, 0.75, 0.625, 0.75, 0.375, 0.75, 0.625, 0.75, 0.625, 1.0, 0.375, 1.0, 0.375, 0.0, 0.625, 0.0, 0.625, 0.25, 0.375, 0.25, 0.125, 0.5, 0.375, 0.5, 0.375, 0.75, 0.125, 0.75, 0.375, 0.5, 0.625, 0.5, 0.625, 0.75, 0.375, 0.75, 0.375, 0.25, 0.625, 0.25, 0.625, 0.5, 0.375, 0.5, 0.625, 0.5, 0.875, 0.5, 0.875, 0.75, 0.625, 0.75, 0.375, 0.75, 0.625, 0.75, 0.625, 1.0, 0.375, 1.0, 0.375, 0.0, 0.625, 0.0, 0.625, 0.25, 0.375, 0.25, 0.125, 0.5, 0.375, 0.5, 0.375, 0.75, 0.125, 0.75, 0.375, 0.5, 0.625, 0.5, 0.625, 0.75, 0.375, 0.75, 0.375, 0.25, 0.625, 0.25, 0.625, 0.5, 0.375, 0.5])
me_l_005.materials.append(mat_material)
me_l_005.use_remesh_fix_poles = True
me_l_005.use_remesh_preserve_attributes = False
me_l_005.use_mirror_vertex_groups = False
me_l_005.update()
me_turn_005 = bpy.data.meshes.new('Turn.005')
me_turn_005.from_pydata([(1.629e-07, 0.0, 0.0), (-1.2, 1.0, 1.0), (-1.2, 1.0, -1.0), (-1.0, 1.0, 1.0), (-1.0, 1.0, -1.0), (-1.2, -1.0, 1.0), (-1.2, -1.0, -1.0), (-1.0, -1.0, 1.0), (-1.0, -1.0, -1.0), (1.0, -1.0, -1.0), (1.0, 1.0, -1.0), (1.0, -1.0, -1.2), (1.0, 1.0, -1.2), (-1.0, -1.0, -1.0), (-1.0, 1.0, -1.0), (-1.0, -1.0, -1.2), (-1.0, 1.0, -1.2), (1.0, -1.0, 1.0), (1.0, -1.0, -1.0), (1.0, -1.2, 1.0), (1.0, -1.2, -1.0), (-1.0, -1.0, 1.0), (-1.0, -1.0, -1.0), (-1.0, -1.2, 1.0), (-1.0, -1.2, -1.0), (1.0, -1.0, 1.2), (1.0, 1.0, 1.2), (1.0, -1.0, 1.0), (1.0, 1.0, 1.0), (-1.0, -1.0, 1.2), (-1.0, 1.0, 1.2), (-1.0, -1.0, 1.0), (-1.0, 1.0, 1.0), (1.0, -1.0, 1.0), (1.0, -1.0, -1.0), (1.0, -1.2, 1.0), (1.0, -1.2, -1.0), (-1.0, -1.0, 1.0), (-1.0, -1.0, -1.0), (-1.0, -1.2, 1.0), (-1.0, -1.2, -1.0)], [], [(1, 5, 7, 3), (4, 3, 7, 8), (8, 7, 5, 6), (6, 2, 4, 8), (2, 1, 3, 4), (6, 5, 1, 2), (9, 13, 15, 11), (12, 11, 15, 16), (16, 15, 13, 14), (14, 10, 12, 16), (10, 9, 11, 12), (14, 13, 9, 10), (17, 21, 23, 19), (20, 19, 23, 24), (24, 23, 21, 22), (22, 18, 20, 24), (18, 17, 19, 20), (22, 21, 17, 18), (25, 29, 31, 27), (28, 27, 31, 32), (32, 31, 29, 30), (30, 26, 28, 32), (26, 25, 27, 28), (30, 29, 25, 26), (33, 37, 39, 35), (36, 35, 39, 40), (40, 39, 37, 38), (38, 34, 36, 40), (34, 33, 35, 36), (38, 37, 33, 34)])
_uv = me_turn_005.uv_layers.new(name='UVMap')
_uv.uv.foreach_set('vector', [0.625, 0.5, 0.875, 0.5, 0.875, 0.75, 0.625, 0.75, 0.375, 0.75, 0.625, 0.75, 0.625, 1.0, 0.375, 1.0, 0.375, 0.0, 0.625, 0.0, 0.625, 0.25, 0.375, 0.25, 0.125, 0.5, 0.375, 0.5, 0.375, 0.75, 0.125, 0.75, 0.375, 0.5, 0.625, 0.5, 0.625, 0.75, 0.375, 0.75, 0.375, 0.25, 0.625, 0.25, 0.625, 0.5, 0.375, 0.5, 0.625, 0.5, 0.875, 0.5, 0.875, 0.75, 0.625, 0.75, 0.375, 0.75, 0.625, 0.75, 0.625, 1.0, 0.375, 1.0, 0.375, 0.0, 0.625, 0.0, 0.625, 0.25, 0.375, 0.25, 0.125, 0.5, 0.375, 0.5, 0.375, 0.75, 0.125, 0.75, 0.375, 0.5, 0.625, 0.5, 0.625, 0.75, 0.375, 0.75, 0.375, 0.25, 0.625, 0.25, 0.625, 0.5, 0.375, 0.5, 0.625, 0.5, 0.875, 0.5, 0.875, 0.75, 0.625, 0.75, 0.375, 0.75, 0.625, 0.75, 0.625, 1.0, 0.375, 1.0, 0.375, 0.0, 0.625, 0.0, 0.625, 0.25, 0.375, 0.25, 0.125, 0.5, 0.375, 0.5, 0.375, 0.75, 0.125, 0.75, 0.375, 0.5, 0.625, 0.5, 0.625, 0.75, 0.375, 0.75, 0.375, 0.25, 0.625, 0.25, 0.625, 0.5, 0.375, 0.5, 0.625, 0.5, 0.875, 0.5, 0.875, 0.75, 0.625, 0.75, 0.375, 0.75, 0.625, 0.75, 0.625, 1.0, 0.375, 1.0, 0.375, 0.0, 0.625, 0.0, 0.625, 0.25, 0.375, 0.25, 0.125, 0.5, 0.375, 0.5, 0.375, 0.75, 0.125, 0.75, 0.375, 0.5, 0.625, 0.5, 0.625, 0.75, 0.375, 0.75, 0.375, 0.25, 0.625, 0.25, 0.625, 0.5, 0.375, 0.5, 0.625, 0.5, 0.875, 0.5, 0.875, 0.75, 0.625, 0.75, 0.375, 0.75, 0.625, 0.75, 0.625, 1.0, 0.375, 1.0, 0.375, 0.0, 0.625, 0.0, 0.625, 0.25, 0.375, 0.25, 0.125, 0.5, 0.375, 0.5, 0.375, 0.75, 0.125, 0.75, 0.375, 0.5, 0.625, 0.5, 0.625, 0.75, 0.375, 0.75, 0.375, 0.25, 0.625, 0.25, 0.625, 0.5, 0.375, 0.5])
me_turn_005.materials.append(mat_material)
me_turn_005.use_remesh_fix_poles = True
me_turn_005.use_remesh_preserve_attributes = False
me_turn_005.use_mirror_vertex_groups = False
me_turn_005.update()
me_tunnel_005 = bpy.data.meshes.new('Tunnel.005')
me_tunnel_005.from_pydata([(1.629e-07, 0.0, 0.0), (-1.2, 1.0, 1.0), (-1.2, 1.0, -1.0), (-1.0, 1.0, 1.0), (-1.0, 1.0, -1.0), (-1.2, -1.0, 1.0), (-1.2, -1.0, -1.0), (-1.0, -1.0, 1.0), (-1.0, -1.0, -1.0), (1.0, -1.0, -1.0), (1.0, 1.0, -1.0), (1.0, -1.0, -1.2), (1.0, 1.0, -1.2), (-1.0, -1.0, -1.0), (-1.0, 1.0, -1.0), (-1.0, -1.0, -1.2), (-1.0, 1.0, -1.2), (1.0, -1.0, 1.2), (1.0, 1.0, 1.2), (1.0, -1.0, 1.0), (1.0, 1.0, 1.0), (-1.0, -1.0, 1.2), (-1.0, 1.0, 1.2), (-1.0, -1.0, 1.0), (-1.0, 1.0, 1.0), (1.0, 1.0, 1.0), (1.0, 1.0, -1.0), (1.2, 1.0, 1.0), (1.2, 1.0, -1.0), (1.0, -1.0, 1.0), (1.0, -1.0, -1.0), (1.2, -1.0, 1.0), (1.2, -1.0, -1.0)], [], [(1, 5, 7, 3), (4, 3, 7, 8), (8, 7, 5, 6), (6, 2, 4, 8), (2, 1, 3, 4), (6, 5, 1, 2), (9, 13, 15, 11), (12, 11, 15, 16), (16, 15, 13, 14), (14, 10, 12, 16), (10, 9, 11, 12), (14, 13, 9, 10), (17, 21, 23, 19), (20, 19, 23, 24), (24, 23, 21, 22), (22, 18, 20, 24), (18, 17, 19, 20), (22, 21, 17, 18), (25, 29, 31, 27), (28, 27, 31, 32), (32, 31, 29, 30), (30, 26, 28, 32), (26, 25, 27, 28), (30, 29, 25, 26)])
_uv = me_tunnel_005.uv_layers.new(name='UVMap')
_uv.uv.foreach_set('vector', [0.625, 0.5, 0.875, 0.5, 0.875, 0.75, 0.625, 0.75, 0.375, 0.75, 0.625, 0.75, 0.625, 1.0, 0.375, 1.0, 0.375, 0.0, 0.625, 0.0, 0.625, 0.25, 0.375, 0.25, 0.125, 0.5, 0.375, 0.5, 0.375, 0.75, 0.125, 0.75, 0.375, 0.5, 0.625, 0.5, 0.625, 0.75, 0.375, 0.75, 0.375, 0.25, 0.625, 0.25, 0.625, 0.5, 0.375, 0.5, 0.625, 0.5, 0.875, 0.5, 0.875, 0.75, 0.625, 0.75, 0.375, 0.75, 0.625, 0.75, 0.625, 1.0, 0.375, 1.0, 0.375, 0.0, 0.625, 0.0, 0.625, 0.25, 0.375, 0.25, 0.125, 0.5, 0.375, 0.5, 0.375, 0.75, 0.125, 0.75, 0.375, 0.5, 0.625, 0.5, 0.625, 0.75, 0.375, 0.75, 0.375, 0.25, 0.625, 0.25, 0.625, 0.5, 0.375, 0.5, 0.625, 0.5, 0.875, 0.5, 0.875, 0.75, 0.625, 0.75, 0.375, 0.75, 0.625, 0.75, 0.625, 1.0, 0.375, 1.0, 0.375, 0.0, 0.625, 0.0, 0.625, 0.25, 0.375, 0.25, 0.125, 0.5, 0.375, 0.5, 0.375, 0.75, 0.125, 0.75, 0.375, 0.5, 0.625, 0.5, 0.625, 0.75, 0.375, 0.75, 0.375, 0.25, 0.625, 0.25, 0.625, 0.5, 0.375, 0.5, 0.625, 0.5, 0.875, 0.5, 0.875, 0.75, 0.625, 0.75, 0.375, 0.75, 0.625, 0.75, 0.625, 1.0, 0.375, 1.0, 0.375, 0.0, 0.625, 0.0, 0.625, 0.25, 0.375, 0.25, 0.125, 0.5, 0.375, 0.5, 0.375, 0.75, 0.125, 0.75, 0.375, 0.5, 0.625, 0.5, 0.625, 0.75, 0.375, 0.75, 0.375, 0.25, 0.625, 0.25, 0.625, 0.5, 0.375, 0.5])
me_tunnel_005.materials.append(mat_material)
me_tunnel_005.use_remesh_fix_poles = True
me_tunnel_005.use_remesh_preserve_attributes = False
me_tunnel_005.use_mirror_vertex_groups = False
me_tunnel_005.update()
me_cube_109 = bpy.data.meshes.new('Cube.109')
me_cube_109.from_pydata([(1.0, 1.0, 1.0), (1.0, 1.0, -1.0), (1.0, -1.0, 1.0), (1.0, -1.0, -1.0), (-1.0, 1.0, 1.0), (-1.0, 1.0, -1.0), (-1.0, -1.0, 1.0), (-1.0, -1.0, -1.0)], [], [(0, 4, 6, 2), (3, 2, 6, 7), (7, 6, 4, 5), (5, 1, 3, 7), (1, 0, 2, 3), (5, 4, 0, 1)])
_uv = me_cube_109.uv_layers.new(name='UVMap')
_uv.uv.foreach_set('vector', [0.625, 0.5, 0.875, 0.5, 0.875, 0.75, 0.625, 0.75, 0.375, 0.75, 0.625, 0.75, 0.625, 1.0, 0.375, 1.0, 0.375, 0.0, 0.625, 0.0, 0.625, 0.25, 0.375, 0.25, 0.125, 0.5, 0.375, 0.5, 0.375, 0.75, 0.125, 0.75, 0.375, 0.5, 0.625, 0.5, 0.625, 0.75, 0.375, 0.75, 0.375, 0.25, 0.625, 0.25, 0.625, 0.5, 0.375, 0.5])
me_cube_109.materials.append(mat_material)
me_cube_109.use_remesh_preserve_volume = False
me_cube_109.use_remesh_preserve_attributes = False
me_cube_109.use_mirror_vertex_groups = False
me_cube_109.update()
me_cube_110 = bpy.data.meshes.new('Cube.110')
me_cube_110.from_pydata([(1.0, 1.0, 1.0), (1.0, 1.0, -1.0), (1.0, -1.0, 1.0), (1.0, -1.0, -1.0), (-1.0, 1.0, 1.0), (-1.0, 1.0, -1.0), (-1.0, -1.0, 1.0), (-1.0, -1.0, -1.0)], [], [(0, 4, 6, 2), (3, 2, 6, 7), (7, 6, 4, 5), (5, 1, 3, 7), (1, 0, 2, 3), (5, 4, 0, 1)])
_uv = me_cube_110.uv_layers.new(name='UVMap')
_uv.uv.foreach_set('vector', [0.625, 0.5, 0.875, 0.5, 0.875, 0.75, 0.625, 0.75, 0.375, 0.75, 0.625, 0.75, 0.625, 1.0, 0.375, 1.0, 0.375, 0.0, 0.625, 0.0, 0.625, 0.25, 0.375, 0.25, 0.125, 0.5, 0.375, 0.5, 0.375, 0.75, 0.125, 0.75, 0.375, 0.5, 0.625, 0.5, 0.625, 0.75, 0.375, 0.75, 0.375, 0.25, 0.625, 0.25, 0.625, 0.5, 0.375, 0.5])
me_cube_110.materials.append(mat_material)
me_cube_110.use_remesh_preserve_volume = False
me_cube_110.use_remesh_preserve_attributes = False
me_cube_110.use_mirror_vertex_groups = False
me_cube_110.update()
me_cube_111 = bpy.data.meshes.new('Cube.111')
me_cube_111.from_pydata([(1.0, 1.0, 1.0), (1.0, 1.0, -1.0), (1.0, -1.0, 1.0), (1.0, -1.0, -1.0), (-1.0, 1.0, 1.0), (-1.0, 1.0, -1.0), (-1.0, -1.0, 1.0), (-1.0, -1.0, -1.0)], [], [(0, 4, 6, 2), (3, 2, 6, 7), (7, 6, 4, 5), (5, 1, 3, 7), (1, 0, 2, 3), (5, 4, 0, 1)])
_uv = me_cube_111.uv_layers.new(name='UVMap')
_uv.uv.foreach_set('vector', [0.625, 0.5, 0.875, 0.5, 0.875, 0.75, 0.625, 0.75, 0.375, 0.75, 0.625, 0.75, 0.625, 1.0, 0.375, 1.0, 0.375, 0.0, 0.625, 0.0, 0.625, 0.25, 0.375, 0.25, 0.125, 0.5, 0.375, 0.5, 0.375, 0.75, 0.125, 0.75, 0.375, 0.5, 0.625, 0.5, 0.625, 0.75, 0.375, 0.75, 0.375, 0.25, 0.625, 0.25, 0.625, 0.5, 0.375, 0.5])
me_cube_111.materials.append(mat_material)
me_cube_111.use_remesh_preserve_volume = False
me_cube_111.use_remesh_preserve_attributes = False
me_cube_111.use_mirror_vertex_groups = False
me_cube_111.update()
me_cube_116 = bpy.data.meshes.new('Cube.116')
me_cube_116.from_pydata([(1.0, 1.0, 1.0), (1.0, 1.0, -1.0), (1.0, -1.0, 1.0), (1.0, -1.0, -1.0), (-1.0, 1.0, 1.0), (-1.0, 1.0, -1.0), (-1.0, -1.0, 1.0), (-1.0, -1.0, -1.0)], [], [(0, 4, 6, 2), (3, 2, 6, 7), (7, 6, 4, 5), (5, 1, 3, 7), (1, 0, 2, 3), (5, 4, 0, 1)])
_uv = me_cube_116.uv_layers.new(name='UVMap')
_uv.uv.foreach_set('vector', [0.625, 0.5, 0.875, 0.5, 0.875, 0.75, 0.625, 0.75, 0.375, 0.75, 0.625, 0.75, 0.625, 1.0, 0.375, 1.0, 0.375, 0.0, 0.625, 0.0, 0.625, 0.25, 0.375, 0.25, 0.125, 0.5, 0.375, 0.5, 0.375, 0.75, 0.125, 0.75, 0.375, 0.5, 0.625, 0.5, 0.625, 0.75, 0.375, 0.75, 0.375, 0.25, 0.625, 0.25, 0.625, 0.5, 0.375, 0.5])
me_cube_116.materials.append(mat_material)
me_cube_116.use_remesh_preserve_volume = False
me_cube_116.use_remesh_preserve_attributes = False
me_cube_116.use_mirror_vertex_groups = False
me_cube_116.update()
me_cube_117 = bpy.data.meshes.new('Cube.117')
me_cube_117.from_pydata([(1.0, 1.0, 1.0), (1.0, 1.0, -1.0), (1.0, -1.0, 1.0), (1.0, -1.0, -1.0), (-1.0, 1.0, 1.0), (-1.0, 1.0, -1.0), (-1.0, -1.0, 1.0), (-1.0, -1.0, -1.0)], [], [(0, 4, 6, 2), (3, 2, 6, 7), (7, 6, 4, 5), (5, 1, 3, 7), (1, 0, 2, 3), (5, 4, 0, 1)])
_uv = me_cube_117.uv_layers.new(name='UVMap')
_uv.uv.foreach_set('vector', [0.625, 0.5, 0.875, 0.5, 0.875, 0.75, 0.625, 0.75, 0.375, 0.75, 0.625, 0.75, 0.625, 1.0, 0.375, 1.0, 0.375, 0.0, 0.625, 0.0, 0.625, 0.25, 0.375, 0.25, 0.125, 0.5, 0.375, 0.5, 0.375, 0.75, 0.125, 0.75, 0.375, 0.5, 0.625, 0.5, 0.625, 0.75, 0.375, 0.75, 0.375, 0.25, 0.625, 0.25, 0.625, 0.5, 0.375, 0.5])
me_cube_117.materials.append(mat_material)
me_cube_117.use_remesh_preserve_volume = False
me_cube_117.use_remesh_preserve_attributes = False
me_cube_117.use_mirror_vertex_groups = False
me_cube_117.update()
me_cube_100 = bpy.data.meshes.new('Cube.100')
me_cube_100.from_pydata([(1.0, 1.0, 1.0), (1.0, 1.0, -1.0), (1.0, -1.0, 1.0), (1.0, -1.0, -1.0), (-1.0, 1.0, 1.0), (-1.0, 1.0, -1.0), (-1.0, -1.0, 1.0), (-1.0, -1.0, -1.0)], [], [(0, 4, 6, 2), (3, 2, 6, 7), (7, 6, 4, 5), (5, 1, 3, 7), (1, 0, 2, 3), (5, 4, 0, 1)])
_uv = me_cube_100.uv_layers.new(name='UVMap')
_uv.uv.foreach_set('vector', [0.625, 0.5, 0.875, 0.5, 0.875, 0.75, 0.625, 0.75, 0.375, 0.75, 0.625, 0.75, 0.625, 1.0, 0.375, 1.0, 0.375, 0.0, 0.625, 0.0, 0.625, 0.25, 0.375, 0.25, 0.125, 0.5, 0.375, 0.5, 0.375, 0.75, 0.125, 0.75, 0.375, 0.5, 0.625, 0.5, 0.625, 0.75, 0.375, 0.75, 0.375, 0.25, 0.625, 0.25, 0.625, 0.5, 0.375, 0.5])
me_cube_100.materials.append(mat_material)
me_cube_100.use_remesh_preserve_volume = False
me_cube_100.use_remesh_preserve_attributes = False
me_cube_100.use_mirror_vertex_groups = False
me_cube_100.update()
me_cube_101 = bpy.data.meshes.new('Cube.101')
me_cube_101.from_pydata([(1.0, 1.0, 1.0), (1.0, 1.0, -1.0), (1.0, -1.0, 1.0), (1.0, -1.0, -1.0), (-1.0, 1.0, 1.0), (-1.0, 1.0, -1.0), (-1.0, -1.0, 1.0), (-1.0, -1.0, -1.0)], [], [(0, 4, 6, 2), (3, 2, 6, 7), (7, 6, 4, 5), (5, 1, 3, 7), (1, 0, 2, 3), (5, 4, 0, 1)])
_uv = me_cube_101.uv_layers.new(name='UVMap')
_uv.uv.foreach_set('vector', [0.625, 0.5, 0.875, 0.5, 0.875, 0.75, 0.625, 0.75, 0.375, 0.75, 0.625, 0.75, 0.625, 1.0, 0.375, 1.0, 0.375, 0.0, 0.625, 0.0, 0.625, 0.25, 0.375, 0.25, 0.125, 0.5, 0.375, 0.5, 0.375, 0.75, 0.125, 0.75, 0.375, 0.5, 0.625, 0.5, 0.625, 0.75, 0.375, 0.75, 0.375, 0.25, 0.625, 0.25, 0.625, 0.5, 0.375, 0.5])
me_cube_101.materials.append(mat_material)
me_cube_101.use_remesh_preserve_volume = False
me_cube_101.use_remesh_preserve_attributes = False
me_cube_101.use_mirror_vertex_groups = False
me_cube_101.update()
me_cube_102 = bpy.data.meshes.new('Cube.102')
me_cube_102.from_pydata([(1.0, 1.0, 1.0), (1.0, 1.0, -1.0), (1.0, -1.0, 1.0), (1.0, -1.0, -1.0), (-1.0, 1.0, 1.0), (-1.0, 1.0, -1.0), (-1.0, -1.0, 1.0), (-1.0, -1.0, -1.0)], [], [(0, 4, 6, 2), (3, 2, 6, 7), (7, 6, 4, 5), (5, 1, 3, 7), (1, 0, 2, 3), (5, 4, 0, 1)])
_uv = me_cube_102.uv_layers.new(name='UVMap')
_uv.uv.foreach_set('vector', [0.625, 0.5, 0.875, 0.5, 0.875, 0.75, 0.625, 0.75, 0.375, 0.75, 0.625, 0.75, 0.625, 1.0, 0.375, 1.0, 0.375, 0.0, 0.625, 0.0, 0.625, 0.25, 0.375, 0.25, 0.125, 0.5, 0.375, 0.5, 0.375, 0.75, 0.125, 0.75, 0.375, 0.5, 0.625, 0.5, 0.625, 0.75, 0.375, 0.75, 0.375, 0.25, 0.625, 0.25, 0.625, 0.5, 0.375, 0.5])
me_cube_102.materials.append(mat_material)
me_cube_102.use_remesh_preserve_volume = False
me_cube_102.use_remesh_preserve_attributes = False
me_cube_102.use_mirror_vertex_groups = False
me_cube_102.update()
me_cube_103 = bpy.data.meshes.new('Cube.103')
me_cube_103.from_pydata([(1.0, 1.0, 1.0), (1.0, 1.0, -1.0), (1.0, -1.0, 1.0), (1.0, -1.0, -1.0), (-1.0, 1.0, 1.0), (-1.0, 1.0, -1.0), (-1.0, -1.0, 1.0), (-1.0, -1.0, -1.0)], [], [(0, 4, 6, 2), (3, 2, 6, 7), (7, 6, 4, 5), (5, 1, 3, 7), (1, 0, 2, 3), (5, 4, 0, 1)])
_uv = me_cube_103.uv_layers.new(name='UVMap')
_uv.uv.foreach_set('vector', [0.625, 0.5, 0.875, 0.5, 0.875, 0.75, 0.625, 0.75, 0.375, 0.75, 0.625, 0.75, 0.625, 1.0, 0.375, 1.0, 0.375, 0.0, 0.625, 0.0, 0.625, 0.25, 0.375, 0.25, 0.125, 0.5, 0.375, 0.5, 0.375, 0.75, 0.125, 0.75, 0.375, 0.5, 0.625, 0.5, 0.625, 0.75, 0.375, 0.75, 0.375, 0.25, 0.625, 0.25, 0.625, 0.5, 0.375, 0.5])
me_cube_103.materials.append(mat_material)
me_cube_103.use_remesh_preserve_volume = False
me_cube_103.use_remesh_preserve_attributes = False
me_cube_103.use_mirror_vertex_groups = False
me_cube_103.update()
me_cube_104 = bpy.data.meshes.new('Cube.104')
me_cube_104.from_pydata([(1.0, 1.0, 1.0), (1.0, 1.0, -1.0), (1.0, -1.0, 1.0), (1.0, -1.0, -1.0), (-1.0, 1.0, 1.0), (-1.0, 1.0, -1.0), (-1.0, -1.0, 1.0), (-1.0, -1.0, -1.0)], [], [(0, 4, 6, 2), (3, 2, 6, 7), (7, 6, 4, 5), (5, 1, 3, 7), (1, 0, 2, 3), (5, 4, 0, 1)])
_uv = me_cube_104.uv_layers.new(name='UVMap')
_uv.uv.foreach_set('vector', [0.625, 0.5, 0.875, 0.5, 0.875, 0.75, 0.625, 0.75, 0.375, 0.75, 0.625, 0.75, 0.625, 1.0, 0.375, 1.0, 0.375, 0.0, 0.625, 0.0, 0.625, 0.25, 0.375, 0.25, 0.125, 0.5, 0.375, 0.5, 0.375, 0.75, 0.125, 0.75, 0.375, 0.5, 0.625, 0.5, 0.625, 0.75, 0.375, 0.75, 0.375, 0.25, 0.625, 0.25, 0.625, 0.5, 0.375, 0.5])
me_cube_104.materials.append(mat_material)
me_cube_104.use_remesh_preserve_volume = False
me_cube_104.use_remesh_preserve_attributes = False
me_cube_104.use_mirror_vertex_groups = False
me_cube_104.update()
me_cube_089 = bpy.data.meshes.new('Cube.089')
me_cube_089.from_pydata([(1.0, 1.0, 1.0), (1.0, 1.0, -1.0), (1.0, -1.0, 1.0), (1.0, -1.0, -1.0), (-1.0, 1.0, 1.0), (-1.0, 1.0, -1.0), (-1.0, -1.0, 1.0), (-1.0, -1.0, -1.0)], [], [(0, 4, 6, 2), (3, 2, 6, 7), (7, 6, 4, 5), (5, 1, 3, 7), (1, 0, 2, 3), (5, 4, 0, 1)])
_uv = me_cube_089.uv_layers.new(name='UVMap')
_uv.uv.foreach_set('vector', [0.625, 0.5, 0.875, 0.5, 0.875, 0.75, 0.625, 0.75, 0.375, 0.75, 0.625, 0.75, 0.625, 1.0, 0.375, 1.0, 0.375, 0.0, 0.625, 0.0, 0.625, 0.25, 0.375, 0.25, 0.125, 0.5, 0.375, 0.5, 0.375, 0.75, 0.125, 0.75, 0.375, 0.5, 0.625, 0.5, 0.625, 0.75, 0.375, 0.75, 0.375, 0.25, 0.625, 0.25, 0.625, 0.5, 0.375, 0.5])
me_cube_089.materials.append(mat_material)
me_cube_089.use_remesh_preserve_volume = False
me_cube_089.use_remesh_preserve_attributes = False
me_cube_089.use_mirror_vertex_groups = False
me_cube_089.update()
me_cube_090 = bpy.data.meshes.new('Cube.090')
me_cube_090.from_pydata([(1.0, 1.0, 1.0), (1.0, 1.0, -1.0), (1.0, -1.0, 1.0), (1.0, -1.0, -1.0), (-1.0, 1.0, 1.0), (-1.0, 1.0, -1.0), (-1.0, -1.0, 1.0), (-1.0, -1.0, -1.0)], [], [(0, 4, 6, 2), (3, 2, 6, 7), (7, 6, 4, 5), (5, 1, 3, 7), (1, 0, 2, 3), (5, 4, 0, 1)])
_uv = me_cube_090.uv_layers.new(name='UVMap')
_uv.uv.foreach_set('vector', [0.625, 0.5, 0.875, 0.5, 0.875, 0.75, 0.625, 0.75, 0.375, 0.75, 0.625, 0.75, 0.625, 1.0, 0.375, 1.0, 0.375, 0.0, 0.625, 0.0, 0.625, 0.25, 0.375, 0.25, 0.125, 0.5, 0.375, 0.5, 0.375, 0.75, 0.125, 0.75, 0.375, 0.5, 0.625, 0.5, 0.625, 0.75, 0.375, 0.75, 0.375, 0.25, 0.625, 0.25, 0.625, 0.5, 0.375, 0.5])
me_cube_090.materials.append(mat_material)
me_cube_090.use_remesh_preserve_volume = False
me_cube_090.use_remesh_preserve_attributes = False
me_cube_090.use_mirror_vertex_groups = False
me_cube_090.update()
me_cube_091 = bpy.data.meshes.new('Cube.091')
me_cube_091.from_pydata([(1.0, 1.0, 1.0), (1.0, 1.0, -1.0), (1.0, -1.0, 1.0), (1.0, -1.0, -1.0), (-1.0, 1.0, 1.0), (-1.0, 1.0, -1.0), (-1.0, -1.0, 1.0), (-1.0, -1.0, -1.0)], [], [(0, 4, 6, 2), (3, 2, 6, 7), (7, 6, 4, 5), (5, 1, 3, 7), (1, 0, 2, 3), (5, 4, 0, 1)])
_uv = me_cube_091.uv_layers.new(name='UVMap')
_uv.uv.foreach_set('vector', [0.625, 0.5, 0.875, 0.5, 0.875, 0.75, 0.625, 0.75, 0.375, 0.75, 0.625, 0.75, 0.625, 1.0, 0.375, 1.0, 0.375, 0.0, 0.625, 0.0, 0.625, 0.25, 0.375, 0.25, 0.125, 0.5, 0.375, 0.5, 0.375, 0.75, 0.125, 0.75, 0.375, 0.5, 0.625, 0.5, 0.625, 0.75, 0.375, 0.75, 0.375, 0.25, 0.625, 0.25, 0.625, 0.5, 0.375, 0.5])
me_cube_091.materials.append(mat_material)
me_cube_091.use_remesh_preserve_volume = False
me_cube_091.use_remesh_preserve_attributes = False
me_cube_091.use_mirror_vertex_groups = False
me_cube_091.update()
me_cube_092 = bpy.data.meshes.new('Cube.092')
me_cube_092.from_pydata([(1.0, 1.0, 1.0), (1.0, 1.0, -1.0), (1.0, -1.0, 1.0), (1.0, -1.0, -1.0), (-1.0, 1.0, 1.0), (-1.0, 1.0, -1.0), (-1.0, -1.0, 1.0), (-1.0, -1.0, -1.0)], [], [(0, 4, 6, 2), (3, 2, 6, 7), (7, 6, 4, 5), (5, 1, 3, 7), (1, 0, 2, 3), (5, 4, 0, 1)])
_uv = me_cube_092.uv_layers.new(name='UVMap')
_uv.uv.foreach_set('vector', [0.625, 0.5, 0.875, 0.5, 0.875, 0.75, 0.625, 0.75, 0.375, 0.75, 0.625, 0.75, 0.625, 1.0, 0.375, 1.0, 0.375, 0.0, 0.625, 0.0, 0.625, 0.25, 0.375, 0.25, 0.125, 0.5, 0.375, 0.5, 0.375, 0.75, 0.125, 0.75, 0.375, 0.5, 0.625, 0.5, 0.625, 0.75, 0.375, 0.75, 0.375, 0.25, 0.625, 0.25, 0.625, 0.5, 0.375, 0.5])
me_cube_092.materials.append(mat_material)
me_cube_092.use_remesh_preserve_volume = False
me_cube_092.use_remesh_preserve_attributes = False
me_cube_092.use_mirror_vertex_groups = False
me_cube_092.update()
me_cube_093 = bpy.data.meshes.new('Cube.093')
me_cube_093.from_pydata([(1.0, 1.0, 1.0), (1.0, 1.0, -1.0), (1.0, -1.0, 1.0), (1.0, -1.0, -1.0), (-1.0, 1.0, 1.0), (-1.0, 1.0, -1.0), (-1.0, -1.0, 1.0), (-1.0, -1.0, -1.0)], [], [(0, 4, 6, 2), (3, 2, 6, 7), (7, 6, 4, 5), (5, 1, 3, 7), (1, 0, 2, 3), (5, 4, 0, 1)])
_uv = me_cube_093.uv_layers.new(name='UVMap')
_uv.uv.foreach_set('vector', [0.625, 0.5, 0.875, 0.5, 0.875, 0.75, 0.625, 0.75, 0.375, 0.75, 0.625, 0.75, 0.625, 1.0, 0.375, 1.0, 0.375, 0.0, 0.625, 0.0, 0.625, 0.25, 0.375, 0.25, 0.125, 0.5, 0.375, 0.5, 0.375, 0.75, 0.125, 0.75, 0.375, 0.5, 0.625, 0.5, 0.625, 0.75, 0.375, 0.75, 0.375, 0.25, 0.625, 0.25, 0.625, 0.5, 0.375, 0.5])
me_cube_093.materials.append(mat_material)
me_cube_093.use_remesh_preserve_volume = False
me_cube_093.use_remesh_preserve_attributes = False
me_cube_093.use_mirror_vertex_groups = False
me_cube_093.update()
me_cube_094 = bpy.data.meshes.new('Cube.094')
me_cube_094.from_pydata([(1.0, 1.0, 1.0), (1.0, 1.0, -1.0), (1.0, -1.0, 1.0), (1.0, -1.0, -1.0), (-1.0, 1.0, 1.0), (-1.0, 1.0, -1.0), (-1.0, -1.0, 1.0), (-1.0, -1.0, -1.0)], [], [(0, 4, 6, 2), (3, 2, 6, 7), (7, 6, 4, 5), (5, 1, 3, 7), (1, 0, 2, 3), (5, 4, 0, 1)])
_uv = me_cube_094.uv_layers.new(name='UVMap')
_uv.uv.foreach_set('vector', [0.625, 0.5, 0.875, 0.5, 0.875, 0.75, 0.625, 0.75, 0.375, 0.75, 0.625, 0.75, 0.625, 1.0, 0.375, 1.0, 0.375, 0.0, 0.625, 0.0, 0.625, 0.25, 0.375, 0.25, 0.125, 0.5, 0.375, 0.5, 0.375, 0.75, 0.125, 0.75, 0.375, 0.5, 0.625, 0.5, 0.625, 0.75, 0.375, 0.75, 0.375, 0.25, 0.625, 0.25, 0.625, 0.5, 0.375, 0.5])
me_cube_094.materials.append(mat_material)
me_cube_094.use_remesh_preserve_volume = False
me_cube_094.use_remesh_preserve_attributes = False
me_cube_094.use_mirror_vertex_groups = False
me_cube_094.update()
me_cube_113 = bpy.data.meshes.new('Cube.113')
me_cube_113.from_pydata([(1.0, 1.0, 1.0), (1.0, 1.0, -1.0), (1.0, -1.0, 1.0), (1.0, -1.0, -1.0), (-1.0, 1.0, 1.0), (-1.0, 1.0, -1.0), (-1.0, -1.0, 1.0), (-1.0, -1.0, -1.0)], [], [(0, 4, 6, 2), (3, 2, 6, 7), (7, 6, 4, 5), (5, 1, 3, 7), (1, 0, 2, 3), (5, 4, 0, 1)])
_uv = me_cube_113.uv_layers.new(name='UVMap')
_uv.uv.foreach_set('vector', [0.625, 0.5, 0.875, 0.5, 0.875, 0.75, 0.625, 0.75, 0.375, 0.75, 0.625, 0.75, 0.625, 1.0, 0.375, 1.0, 0.375, 0.0, 0.625, 0.0, 0.625, 0.25, 0.375, 0.25, 0.125, 0.5, 0.375, 0.5, 0.375, 0.75, 0.125, 0.75, 0.375, 0.5, 0.625, 0.5, 0.625, 0.75, 0.375, 0.75, 0.375, 0.25, 0.625, 0.25, 0.625, 0.5, 0.375, 0.5])
me_cube_113.materials.append(mat_material)
me_cube_113.use_remesh_preserve_volume = False
me_cube_113.use_remesh_preserve_attributes = False
me_cube_113.use_mirror_vertex_groups = False
me_cube_113.update()
me_cube_114 = bpy.data.meshes.new('Cube.114')
me_cube_114.from_pydata([(1.0, 1.0, 1.0), (1.0, 1.0, -1.0), (1.0, -1.0, 1.0), (1.0, -1.0, -1.0), (-1.0, 1.0, 1.0), (-1.0, 1.0, -1.0), (-1.0, -1.0, 1.0), (-1.0, -1.0, -1.0)], [], [(0, 4, 6, 2), (3, 2, 6, 7), (7, 6, 4, 5), (5, 1, 3, 7), (1, 0, 2, 3), (5, 4, 0, 1)])
_uv = me_cube_114.uv_layers.new(name='UVMap')
_uv.uv.foreach_set('vector', [0.625, 0.5, 0.875, 0.5, 0.875, 0.75, 0.625, 0.75, 0.375, 0.75, 0.625, 0.75, 0.625, 1.0, 0.375, 1.0, 0.375, 0.0, 0.625, 0.0, 0.625, 0.25, 0.375, 0.25, 0.125, 0.5, 0.375, 0.5, 0.375, 0.75, 0.125, 0.75, 0.375, 0.5, 0.625, 0.5, 0.625, 0.75, 0.375, 0.75, 0.375, 0.25, 0.625, 0.25, 0.625, 0.5, 0.375, 0.5])
me_cube_114.materials.append(mat_material)
me_cube_114.use_remesh_preserve_volume = False
me_cube_114.use_remesh_preserve_attributes = False
me_cube_114.use_mirror_vertex_groups = False
me_cube_114.update()
me_cube_115 = bpy.data.meshes.new('Cube.115')
me_cube_115.from_pydata([(1.0, 1.0, 1.0), (1.0, 1.0, -1.0), (1.0, -1.0, 1.0), (1.0, -1.0, -1.0), (-1.0, 1.0, 1.0), (-1.0, 1.0, -1.0), (-1.0, -1.0, 1.0), (-1.0, -1.0, -1.0)], [], [(0, 4, 6, 2), (3, 2, 6, 7), (7, 6, 4, 5), (5, 1, 3, 7), (1, 0, 2, 3), (5, 4, 0, 1)])
_uv = me_cube_115.uv_layers.new(name='UVMap')
_uv.uv.foreach_set('vector', [0.625, 0.5, 0.875, 0.5, 0.875, 0.75, 0.625, 0.75, 0.375, 0.75, 0.625, 0.75, 0.625, 1.0, 0.375, 1.0, 0.375, 0.0, 0.625, 0.0, 0.625, 0.25, 0.375, 0.25, 0.125, 0.5, 0.375, 0.5, 0.375, 0.75, 0.125, 0.75, 0.375, 0.5, 0.625, 0.5, 0.625, 0.75, 0.375, 0.75, 0.375, 0.25, 0.625, 0.25, 0.625, 0.5, 0.375, 0.5])
me_cube_115.materials.append(mat_material)
me_cube_115.use_remesh_preserve_volume = False
me_cube_115.use_remesh_preserve_attributes = False
me_cube_115.use_mirror_vertex_groups = False
me_cube_115.update()
me_cube_105 = bpy.data.meshes.new('Cube.105')
me_cube_105.from_pydata([(1.0, 1.0, 1.0), (1.0, 1.0, -1.0), (1.0, -1.0, 1.0), (1.0, -1.0, -1.0), (-1.0, 1.0, 1.0), (-1.0, 1.0, -1.0), (-1.0, -1.0, 1.0), (-1.0, -1.0, -1.0)], [], [(0, 4, 6, 2), (3, 2, 6, 7), (7, 6, 4, 5), (5, 1, 3, 7), (1, 0, 2, 3), (5, 4, 0, 1)])
_uv = me_cube_105.uv_layers.new(name='UVMap')
_uv.uv.foreach_set('vector', [0.625, 0.5, 0.875, 0.5, 0.875, 0.75, 0.625, 0.75, 0.375, 0.75, 0.625, 0.75, 0.625, 1.0, 0.375, 1.0, 0.375, 0.0, 0.625, 0.0, 0.625, 0.25, 0.375, 0.25, 0.125, 0.5, 0.375, 0.5, 0.375, 0.75, 0.125, 0.75, 0.375, 0.5, 0.625, 0.5, 0.625, 0.75, 0.375, 0.75, 0.375, 0.25, 0.625, 0.25, 0.625, 0.5, 0.375, 0.5])
me_cube_105.materials.append(mat_material)
me_cube_105.use_remesh_preserve_volume = False
me_cube_105.use_remesh_preserve_attributes = False
me_cube_105.use_mirror_vertex_groups = False
me_cube_105.update()
me_cube_106 = bpy.data.meshes.new('Cube.106')
me_cube_106.from_pydata([(1.0, 1.0, 1.0), (1.0, 1.0, -1.0), (1.0, -1.0, 1.0), (1.0, -1.0, -1.0), (-1.0, 1.0, 1.0), (-1.0, 1.0, -1.0), (-1.0, -1.0, 1.0), (-1.0, -1.0, -1.0)], [], [(0, 4, 6, 2), (3, 2, 6, 7), (7, 6, 4, 5), (5, 1, 3, 7), (1, 0, 2, 3), (5, 4, 0, 1)])
_uv = me_cube_106.uv_layers.new(name='UVMap')
_uv.uv.foreach_set('vector', [0.625, 0.5, 0.875, 0.5, 0.875, 0.75, 0.625, 0.75, 0.375, 0.75, 0.625, 0.75, 0.625, 1.0, 0.375, 1.0, 0.375, 0.0, 0.625, 0.0, 0.625, 0.25, 0.375, 0.25, 0.125, 0.5, 0.375, 0.5, 0.375, 0.75, 0.125, 0.75, 0.375, 0.5, 0.625, 0.5, 0.625, 0.75, 0.375, 0.75, 0.375, 0.25, 0.625, 0.25, 0.625, 0.5, 0.375, 0.5])
me_cube_106.materials.append(mat_material)
me_cube_106.use_remesh_preserve_volume = False
me_cube_106.use_remesh_preserve_attributes = False
me_cube_106.use_mirror_vertex_groups = False
me_cube_106.update()
me_cube_107 = bpy.data.meshes.new('Cube.107')
me_cube_107.from_pydata([(1.0, 1.0, 1.0), (1.0, 1.0, -1.0), (1.0, -1.0, 1.0), (1.0, -1.0, -1.0), (-1.0, 1.0, 1.0), (-1.0, 1.0, -1.0), (-1.0, -1.0, 1.0), (-1.0, -1.0, -1.0)], [], [(0, 4, 6, 2), (3, 2, 6, 7), (7, 6, 4, 5), (5, 1, 3, 7), (1, 0, 2, 3), (5, 4, 0, 1)])
_uv = me_cube_107.uv_layers.new(name='UVMap')
_uv.uv.foreach_set('vector', [0.625, 0.5, 0.875, 0.5, 0.875, 0.75, 0.625, 0.75, 0.375, 0.75, 0.625, 0.75, 0.625, 1.0, 0.375, 1.0, 0.375, 0.0, 0.625, 0.0, 0.625, 0.25, 0.375, 0.25, 0.125, 0.5, 0.375, 0.5, 0.375, 0.75, 0.125, 0.75, 0.375, 0.5, 0.625, 0.5, 0.625, 0.75, 0.375, 0.75, 0.375, 0.25, 0.625, 0.25, 0.625, 0.5, 0.375, 0.5])
me_cube_107.materials.append(mat_material)
me_cube_107.use_remesh_preserve_volume = False
me_cube_107.use_remesh_preserve_attributes = False
me_cube_107.use_mirror_vertex_groups = False
me_cube_107.update()
me_cube_108 = bpy.data.meshes.new('Cube.108')
me_cube_108.from_pydata([(1.0, 1.0, 1.0), (1.0, 1.0, -1.0), (1.0, -1.0, 1.0), (1.0, -1.0, -1.0), (-1.0, 1.0, 1.0), (-1.0, 1.0, -1.0), (-1.0, -1.0, 1.0), (-1.0, -1.0, -1.0)], [], [(0, 4, 6, 2), (3, 2, 6, 7), (7, 6, 4, 5), (5, 1, 3, 7), (1, 0, 2, 3), (5, 4, 0, 1)])
_uv = me_cube_108.uv_layers.new(name='UVMap')
_uv.uv.foreach_set('vector', [0.625, 0.5, 0.875, 0.5, 0.875, 0.75, 0.625, 0.75, 0.375, 0.75, 0.625, 0.75, 0.625, 1.0, 0.375, 1.0, 0.375, 0.0, 0.625, 0.0, 0.625, 0.25, 0.375, 0.25, 0.125, 0.5, 0.375, 0.5, 0.375, 0.75, 0.125, 0.75, 0.375, 0.5, 0.625, 0.5, 0.625, 0.75, 0.375, 0.75, 0.375, 0.25, 0.625, 0.25, 0.625, 0.5, 0.375, 0.5])
me_cube_108.materials.append(mat_material)
me_cube_108.use_remesh_preserve_volume = False
me_cube_108.use_remesh_preserve_attributes = False
me_cube_108.use_mirror_vertex_groups = False
me_cube_108.update()
me_cube_095 = bpy.data.meshes.new('Cube.095')
me_cube_095.from_pydata([(1.0, 1.0, 1.0), (1.0, 1.0, -1.0), (1.0, -1.0, 1.0), (1.0, -1.0, -1.0), (-1.0, 1.0, 1.0), (-1.0, 1.0, -1.0), (-1.0, -1.0, 1.0), (-1.0, -1.0, -1.0)], [], [(0, 4, 6, 2), (3, 2, 6, 7), (7, 6, 4, 5), (5, 1, 3, 7), (1, 0, 2, 3), (5, 4, 0, 1)])
_uv = me_cube_095.uv_layers.new(name='UVMap')
_uv.uv.foreach_set('vector', [0.625, 0.5, 0.875, 0.5, 0.875, 0.75, 0.625, 0.75, 0.375, 0.75, 0.625, 0.75, 0.625, 1.0, 0.375, 1.0, 0.375, 0.0, 0.625, 0.0, 0.625, 0.25, 0.375, 0.25, 0.125, 0.5, 0.375, 0.5, 0.375, 0.75, 0.125, 0.75, 0.375, 0.5, 0.625, 0.5, 0.625, 0.75, 0.375, 0.75, 0.375, 0.25, 0.625, 0.25, 0.625, 0.5, 0.375, 0.5])
me_cube_095.materials.append(mat_material)
me_cube_095.use_remesh_preserve_volume = False
me_cube_095.use_remesh_preserve_attributes = False
me_cube_095.use_mirror_vertex_groups = False
me_cube_095.update()
me_cube_096 = bpy.data.meshes.new('Cube.096')
me_cube_096.from_pydata([(1.0, 1.0, 1.0), (1.0, 1.0, -1.0), (1.0, -1.0, 1.0), (1.0, -1.0, -1.0), (-1.0, 1.0, 1.0), (-1.0, 1.0, -1.0), (-1.0, -1.0, 1.0), (-1.0, -1.0, -1.0)], [], [(0, 4, 6, 2), (3, 2, 6, 7), (7, 6, 4, 5), (5, 1, 3, 7), (1, 0, 2, 3), (5, 4, 0, 1)])
_uv = me_cube_096.uv_layers.new(name='UVMap')
_uv.uv.foreach_set('vector', [0.625, 0.5, 0.875, 0.5, 0.875, 0.75, 0.625, 0.75, 0.375, 0.75, 0.625, 0.75, 0.625, 1.0, 0.375, 1.0, 0.375, 0.0, 0.625, 0.0, 0.625, 0.25, 0.375, 0.25, 0.125, 0.5, 0.375, 0.5, 0.375, 0.75, 0.125, 0.75, 0.375, 0.5, 0.625, 0.5, 0.625, 0.75, 0.375, 0.75, 0.375, 0.25, 0.625, 0.25, 0.625, 0.5, 0.375, 0.5])
me_cube_096.materials.append(mat_material)
me_cube_096.use_remesh_preserve_volume = False
me_cube_096.use_remesh_preserve_attributes = False
me_cube_096.use_mirror_vertex_groups = False
me_cube_096.update()
me_cube_097 = bpy.data.meshes.new('Cube.097')
me_cube_097.from_pydata([(1.0, 1.0, 1.0), (1.0, 1.0, -1.0), (1.0, -1.0, 1.0), (1.0, -1.0, -1.0), (-1.0, 1.0, 1.0), (-1.0, 1.0, -1.0), (-1.0, -1.0, 1.0), (-1.0, -1.0, -1.0)], [], [(0, 4, 6, 2), (3, 2, 6, 7), (7, 6, 4, 5), (5, 1, 3, 7), (1, 0, 2, 3), (5, 4, 0, 1)])
_uv = me_cube_097.uv_layers.new(name='UVMap')
_uv.uv.foreach_set('vector', [0.625, 0.5, 0.875, 0.5, 0.875, 0.75, 0.625, 0.75, 0.375, 0.75, 0.625, 0.75, 0.625, 1.0, 0.375, 1.0, 0.375, 0.0, 0.625, 0.0, 0.625, 0.25, 0.375, 0.25, 0.125, 0.5, 0.375, 0.5, 0.375, 0.75, 0.125, 0.75, 0.375, 0.5, 0.625, 0.5, 0.625, 0.75, 0.375, 0.75, 0.375, 0.25, 0.625, 0.25, 0.625, 0.5, 0.375, 0.5])
me_cube_097.materials.append(mat_material)
me_cube_097.use_remesh_preserve_volume = False
me_cube_097.use_remesh_preserve_attributes = False
me_cube_097.use_mirror_vertex_groups = False
me_cube_097.update()
me_cube_098 = bpy.data.meshes.new('Cube.098')
me_cube_098.from_pydata([(1.0, 1.0, 1.0), (1.0, 1.0, -1.0), (1.0, -1.0, 1.0), (1.0, -1.0, -1.0), (-1.0, 1.0, 1.0), (-1.0, 1.0, -1.0), (-1.0, -1.0, 1.0), (-1.0, -1.0, -1.0)], [], [(0, 4, 6, 2), (3, 2, 6, 7), (7, 6, 4, 5), (5, 1, 3, 7), (1, 0, 2, 3), (5, 4, 0, 1)])
_uv = me_cube_098.uv_layers.new(name='UVMap')
_uv.uv.foreach_set('vector', [0.625, 0.5, 0.875, 0.5, 0.875, 0.75, 0.625, 0.75, 0.375, 0.75, 0.625, 0.75, 0.625, 1.0, 0.375, 1.0, 0.375, 0.0, 0.625, 0.0, 0.625, 0.25, 0.375, 0.25, 0.125, 0.5, 0.375, 0.5, 0.375, 0.75, 0.125, 0.75, 0.375, 0.5, 0.625, 0.5, 0.625, 0.75, 0.375, 0.75, 0.375, 0.25, 0.625, 0.25, 0.625, 0.5, 0.375, 0.5])
me_cube_098.materials.append(mat_material)
me_cube_098.use_remesh_preserve_volume = False
me_cube_098.use_remesh_preserve_attributes = False
me_cube_098.use_mirror_vertex_groups = False
me_cube_098.update()
me_cube_099 = bpy.data.meshes.new('Cube.099')
me_cube_099.from_pydata([(1.0, 1.0, 1.0), (1.0, 1.0, -1.0), (1.0, -1.0, 1.0), (1.0, -1.0, -1.0), (-1.0, 1.0, 1.0), (-1.0, 1.0, -1.0), (-1.0, -1.0, 1.0), (-1.0, -1.0, -1.0)], [], [(0, 4, 6, 2), (3, 2, 6, 7), (7, 6, 4, 5), (5, 1, 3, 7), (1, 0, 2, 3), (5, 4, 0, 1)])
_uv = me_cube_099.uv_layers.new(name='UVMap')
_uv.uv.foreach_set('vector', [0.625, 0.5, 0.875, 0.5, 0.875, 0.75, 0.625, 0.75, 0.375, 0.75, 0.625, 0.75, 0.625, 1.0, 0.375, 1.0, 0.375, 0.0, 0.625, 0.0, 0.625, 0.25, 0.375, 0.25, 0.125, 0.5, 0.375, 0.5, 0.375, 0.75, 0.125, 0.75, 0.375, 0.5, 0.625, 0.5, 0.625, 0.75, 0.375, 0.75, 0.375, 0.25, 0.625, 0.25, 0.625, 0.5, 0.375, 0.5])
me_cube_099.materials.append(mat_material)
me_cube_099.use_remesh_preserve_volume = False
me_cube_099.use_remesh_preserve_attributes = False
me_cube_099.use_mirror_vertex_groups = False
me_cube_099.update()
me_cube_087 = bpy.data.meshes.new('Cube.087')
me_cube_087.from_pydata([(1.0, 1.0, 1.0), (1.0, 1.0, -1.0), (1.0, -1.0, 1.0), (1.0, -1.0, -1.0), (-1.0, 1.0, 1.0), (-1.0, 1.0, -1.0), (-1.0, -1.0, 1.0), (-1.0, -1.0, -1.0)], [], [(0, 4, 6, 2), (3, 2, 6, 7), (7, 6, 4, 5), (5, 1, 3, 7), (1, 0, 2, 3), (5, 4, 0, 1)])
_uv = me_cube_087.uv_layers.new(name='UVMap')
_uv.uv.foreach_set('vector', [0.625, 0.5, 0.875, 0.5, 0.875, 0.75, 0.625, 0.75, 0.375, 0.75, 0.625, 0.75, 0.625, 1.0, 0.375, 1.0, 0.375, 0.0, 0.625, 0.0, 0.625, 0.25, 0.375, 0.25, 0.125, 0.5, 0.375, 0.5, 0.375, 0.75, 0.125, 0.75, 0.375, 0.5, 0.625, 0.5, 0.625, 0.75, 0.375, 0.75, 0.375, 0.25, 0.625, 0.25, 0.625, 0.5, 0.375, 0.5])
me_cube_087.materials.append(mat_material)
me_cube_087.use_remesh_preserve_volume = False
me_cube_087.use_remesh_preserve_attributes = False
me_cube_087.use_mirror_vertex_groups = False
me_cube_087.update()
me_cube_088 = bpy.data.meshes.new('Cube.088')
me_cube_088.from_pydata([(1.0, 1.0, 1.0), (1.0, 1.0, -1.0), (1.0, -1.0, 1.0), (1.0, -1.0, -1.0), (-1.0, 1.0, 1.0), (-1.0, 1.0, -1.0), (-1.0, -1.0, 1.0), (-1.0, -1.0, -1.0)], [], [(0, 4, 6, 2), (3, 2, 6, 7), (7, 6, 4, 5), (5, 1, 3, 7), (1, 0, 2, 3), (5, 4, 0, 1)])
_uv = me_cube_088.uv_layers.new(name='UVMap')
_uv.uv.foreach_set('vector', [0.625, 0.5, 0.875, 0.5, 0.875, 0.75, 0.625, 0.75, 0.375, 0.75, 0.625, 0.75, 0.625, 1.0, 0.375, 1.0, 0.375, 0.0, 0.625, 0.0, 0.625, 0.25, 0.375, 0.25, 0.125, 0.5, 0.375, 0.5, 0.375, 0.75, 0.125, 0.75, 0.375, 0.5, 0.625, 0.5, 0.625, 0.75, 0.375, 0.75, 0.375, 0.25, 0.625, 0.25, 0.625, 0.5, 0.375, 0.5])
me_cube_088.materials.append(mat_material)
me_cube_088.use_remesh_preserve_volume = False
me_cube_088.use_remesh_preserve_attributes = False
me_cube_088.use_mirror_vertex_groups = False
me_cube_088.update()
me_cube_112 = bpy.data.meshes.new('Cube.112')
me_cube_112.from_pydata([(1.0, 1.0, 1.0), (1.0, 1.0, -1.0), (1.0, -1.0, 1.0), (1.0, -1.0, -1.0), (-1.0, 1.0, 1.0), (-1.0, 1.0, -1.0), (-1.0, -1.0, 1.0), (-1.0, -1.0, -1.0)], [], [(0, 4, 6, 2), (3, 2, 6, 7), (7, 6, 4, 5), (5, 1, 3, 7), (1, 0, 2, 3), (5, 4, 0, 1)])
_uv = me_cube_112.uv_layers.new(name='UVMap')
_uv.uv.foreach_set('vector', [0.625, 0.5, 0.875, 0.5, 0.875, 0.75, 0.625, 0.75, 0.375, 0.75, 0.625, 0.75, 0.625, 1.0, 0.375, 1.0, 0.375, 0.0, 0.625, 0.0, 0.625, 0.25, 0.375, 0.25, 0.125, 0.5, 0.375, 0.5, 0.375, 0.75, 0.125, 0.75, 0.375, 0.5, 0.625, 0.5, 0.625, 0.75, 0.375, 0.75, 0.375, 0.25, 0.625, 0.25, 0.625, 0.5, 0.375, 0.5])
me_cube_112.materials.append(mat_material)
me_cube_112.use_remesh_preserve_volume = False
me_cube_112.use_remesh_preserve_attributes = False
me_cube_112.use_mirror_vertex_groups = False
me_cube_112.update()
me_cube_048 = bpy.data.meshes.new('Cube.048')
me_cube_048.from_pydata([(1.0, 1.0, 1.0), (1.0, 1.0, -1.0), (1.0, -1.0, 1.0), (1.0, -1.0, -1.0), (-1.0, 1.0, 1.0), (-1.0, 1.0, -1.0), (-1.0, -1.0, 1.0), (-1.0, -1.0, -1.0)], [], [(0, 4, 6, 2), (3, 2, 6, 7), (7, 6, 4, 5), (5, 1, 3, 7), (1, 0, 2, 3), (5, 4, 0, 1)])
_uv = me_cube_048.uv_layers.new(name='UVMap')
_uv.uv.foreach_set('vector', [0.625, 0.5, 0.875, 0.5, 0.875, 0.75, 0.625, 0.75, 0.375, 0.75, 0.625, 0.75, 0.625, 1.0, 0.375, 1.0, 0.375, 0.0, 0.625, 0.0, 0.625, 0.25, 0.375, 0.25, 0.125, 0.5, 0.375, 0.5, 0.375, 0.75, 0.125, 0.75, 0.375, 0.5, 0.625, 0.5, 0.625, 0.75, 0.375, 0.75, 0.375, 0.25, 0.625, 0.25, 0.625, 0.5, 0.375, 0.5])
me_cube_048.materials.append(mat_material)
me_cube_048.use_remesh_preserve_volume = False
me_cube_048.use_remesh_preserve_attributes = False
me_cube_048.use_mirror_vertex_groups = False
me_cube_048.update()
me_cube_049 = bpy.data.meshes.new('Cube.049')
me_cube_049.from_pydata([(1.0, 1.0, 1.0), (1.0, 1.0, -1.0), (1.0, -1.0, 1.0), (1.0, -1.0, -1.0), (-1.0, 1.0, 1.0), (-1.0, 1.0, -1.0), (-1.0, -1.0, 1.0), (-1.0, -1.0, -1.0)], [], [(0, 4, 6, 2), (3, 2, 6, 7), (7, 6, 4, 5), (5, 1, 3, 7), (1, 0, 2, 3), (5, 4, 0, 1)])
_uv = me_cube_049.uv_layers.new(name='UVMap')
_uv.uv.foreach_set('vector', [0.625, 0.5, 0.875, 0.5, 0.875, 0.75, 0.625, 0.75, 0.375, 0.75, 0.625, 0.75, 0.625, 1.0, 0.375, 1.0, 0.375, 0.0, 0.625, 0.0, 0.625, 0.25, 0.375, 0.25, 0.125, 0.5, 0.375, 0.5, 0.375, 0.75, 0.125, 0.75, 0.375, 0.5, 0.625, 0.5, 0.625, 0.75, 0.375, 0.75, 0.375, 0.25, 0.625, 0.25, 0.625, 0.5, 0.375, 0.5])
me_cube_049.materials.append(mat_material)
me_cube_049.use_remesh_preserve_volume = False
me_cube_049.use_remesh_preserve_attributes = False
me_cube_049.use_mirror_vertex_groups = False
me_cube_049.update()
me_cube_050 = bpy.data.meshes.new('Cube.050')
me_cube_050.from_pydata([(1.0, 1.0, 1.0), (1.0, 1.0, -1.0), (1.0, -1.0, 1.0), (1.0, -1.0, -1.0), (-1.0, 1.0, 1.0), (-1.0, 1.0, -1.0), (-1.0, -1.0, 1.0), (-1.0, -1.0, -1.0)], [], [(0, 4, 6, 2), (3, 2, 6, 7), (7, 6, 4, 5), (5, 1, 3, 7), (1, 0, 2, 3), (5, 4, 0, 1)])
_uv = me_cube_050.uv_layers.new(name='UVMap')
_uv.uv.foreach_set('vector', [0.625, 0.5, 0.875, 0.5, 0.875, 0.75, 0.625, 0.75, 0.375, 0.75, 0.625, 0.75, 0.625, 1.0, 0.375, 1.0, 0.375, 0.0, 0.625, 0.0, 0.625, 0.25, 0.375, 0.25, 0.125, 0.5, 0.375, 0.5, 0.375, 0.75, 0.125, 0.75, 0.375, 0.5, 0.625, 0.5, 0.625, 0.75, 0.375, 0.75, 0.375, 0.25, 0.625, 0.25, 0.625, 0.5, 0.375, 0.5])
me_cube_050.materials.append(mat_material)
me_cube_050.use_remesh_preserve_volume = False
me_cube_050.use_remesh_preserve_attributes = False
me_cube_050.use_mirror_vertex_groups = False
me_cube_050.update()
me_cube_051 = bpy.data.meshes.new('Cube.051')
me_cube_051.from_pydata([(1.0, 1.0, 1.0), (1.0, 1.0, -1.0), (1.0, -1.0, 1.0), (1.0, -1.0, -1.0), (-1.0, 1.0, 1.0), (-1.0, 1.0, -1.0), (-1.0, -1.0, 1.0), (-1.0, -1.0, -1.0)], [], [(0, 4, 6, 2), (3, 2, 6, 7), (7, 6, 4, 5), (5, 1, 3, 7), (1, 0, 2, 3), (5, 4, 0, 1)])
_uv = me_cube_051.uv_layers.new(name='UVMap')
_uv.uv.foreach_set('vector', [0.625, 0.5, 0.875, 0.5, 0.875, 0.75, 0.625, 0.75, 0.375, 0.75, 0.625, 0.75, 0.625, 1.0, 0.375, 1.0, 0.375, 0.0, 0.625, 0.0, 0.625, 0.25, 0.375, 0.25, 0.125, 0.5, 0.375, 0.5, 0.375, 0.75, 0.125, 0.75, 0.375, 0.5, 0.625, 0.5, 0.625, 0.75, 0.375, 0.75, 0.375, 0.25, 0.625, 0.25, 0.625, 0.5, 0.375, 0.5])
me_cube_051.materials.append(mat_material)
me_cube_051.use_remesh_preserve_volume = False
me_cube_051.use_remesh_preserve_attributes = False
me_cube_051.use_mirror_vertex_groups = False
me_cube_051.update()
me_cube_052 = bpy.data.meshes.new('Cube.052')
me_cube_052.from_pydata([(1.0, 1.0, 1.0), (1.0, 1.0, -1.0), (1.0, -1.0, 1.0), (1.0, -1.0, -1.0), (-1.0, 1.0, 1.0), (-1.0, 1.0, -1.0), (-1.0, -1.0, 1.0), (-1.0, -1.0, -1.0)], [], [(0, 4, 6, 2), (3, 2, 6, 7), (7, 6, 4, 5), (5, 1, 3, 7), (1, 0, 2, 3), (5, 4, 0, 1)])
_uv = me_cube_052.uv_layers.new(name='UVMap')
_uv.uv.foreach_set('vector', [0.625, 0.5, 0.875, 0.5, 0.875, 0.75, 0.625, 0.75, 0.375, 0.75, 0.625, 0.75, 0.625, 1.0, 0.375, 1.0, 0.375, 0.0, 0.625, 0.0, 0.625, 0.25, 0.375, 0.25, 0.125, 0.5, 0.375, 0.5, 0.375, 0.75, 0.125, 0.75, 0.375, 0.5, 0.625, 0.5, 0.625, 0.75, 0.375, 0.75, 0.375, 0.25, 0.625, 0.25, 0.625, 0.5, 0.375, 0.5])
me_cube_052.materials.append(mat_material)
me_cube_052.use_remesh_preserve_volume = False
me_cube_052.use_remesh_preserve_attributes = False
me_cube_052.use_mirror_vertex_groups = False
me_cube_052.update()
me_cube_054 = bpy.data.meshes.new('Cube.054')
me_cube_054.from_pydata([(1.0, 1.0, 1.0), (1.0, 1.0, -1.0), (1.0, -1.0, 1.0), (1.0, -1.0, -1.0), (-1.0, 1.0, 1.0), (-1.0, 1.0, -1.0), (-1.0, -1.0, 1.0), (-1.0, -1.0, -1.0)], [], [(0, 4, 6, 2), (3, 2, 6, 7), (7, 6, 4, 5), (5, 1, 3, 7), (1, 0, 2, 3), (5, 4, 0, 1)])
_uv = me_cube_054.uv_layers.new(name='UVMap')
_uv.uv.foreach_set('vector', [0.625, 0.5, 0.875, 0.5, 0.875, 0.75, 0.625, 0.75, 0.375, 0.75, 0.625, 0.75, 0.625, 1.0, 0.375, 1.0, 0.375, 0.0, 0.625, 0.0, 0.625, 0.25, 0.375, 0.25, 0.125, 0.5, 0.375, 0.5, 0.375, 0.75, 0.125, 0.75, 0.375, 0.5, 0.625, 0.5, 0.625, 0.75, 0.375, 0.75, 0.375, 0.25, 0.625, 0.25, 0.625, 0.5, 0.375, 0.5])
me_cube_054.materials.append(mat_material)
me_cube_054.use_remesh_preserve_volume = False
me_cube_054.use_remesh_preserve_attributes = False
me_cube_054.use_mirror_vertex_groups = False
me_cube_054.update()

# ---- objects
ob_sun = bpy.data.objects.new('Sun', light_sun)
ob_camera = bpy.data.objects.new('Camera', cam_camera_001)
ob_x_001 = bpy.data.objects.new('X.001', me_x_003)
ob_turn_001 = bpy.data.objects.new('Turn.001', me_turn_001)
ob_deadend_001 = bpy.data.objects.new('DeadEnd.001', me_deadend_001)
ob_tunnel_001 = bpy.data.objects.new('Tunnel.001', me_tunnel_001)
ob_l_001 = bpy.data.objects.new('L.001', me_l)
ob_oneblocker_001 = bpy.data.objects.new('OneBlocker.001', me_oneblocker)
ob_t_001 = bpy.data.objects.new('T.001', me_t_001)
ob_tripod_001 = bpy.data.objects.new('Tripod.001', me_tripod_001)
ob_void = bpy.data.objects.new('Void', me_void)
ob_oneblocker = bpy.data.objects.new('OneBlocker', me_oneblocker_001)
ob_x = bpy.data.objects.new('X', me_x)
ob_tripod = bpy.data.objects.new('Tripod', me_tripod)
ob_t = bpy.data.objects.new('T', me_t)
ob_l = bpy.data.objects.new('L', me_l_001)
ob_turn = bpy.data.objects.new('Turn', me_turn)
ob_tunnel = bpy.data.objects.new('Tunnel', me_tunnel)
ob_deadend = bpy.data.objects.new('DeadEnd', me_deadend)
ob_deadend_004 = bpy.data.objects.new('DeadEnd.004', me_deadend_004)
ob_void_002 = bpy.data.objects.new('Void.002', me_void_002)
ob_oneblocker_005 = bpy.data.objects.new('OneBlocker.005', me_oneblocker_005)
ob_x_005 = bpy.data.objects.new('X.005', me_x_005)
ob_tripod_005 = bpy.data.objects.new('Tripod.005', me_tripod_005)
ob_t_005 = bpy.data.objects.new('T.005', me_t_005)
ob_l_005 = bpy.data.objects.new('L.005', me_l_005)
ob_turn_005 = bpy.data.objects.new('Turn.005', me_turn_005)
ob_tunnel_005 = bpy.data.objects.new('Tunnel.005', me_tunnel_005)
ob_3dt_original_001 = bpy.data.objects.new('3DT-Original.001', None)
ob_cube_057 = bpy.data.objects.new('Cube.057', me_cube_109)
ob_cube_058 = bpy.data.objects.new('Cube.058', me_cube_110)
ob_cube_059 = bpy.data.objects.new('Cube.059', me_cube_111)
ob_3dt_pass_original_001 = bpy.data.objects.new('3DT-Pass-Original.001', None)
ob_cube_064 = bpy.data.objects.new('Cube.064', me_cube_116)
ob_cube_065 = bpy.data.objects.new('Cube.065', me_cube_117)
ob_deadendoriginal_001 = bpy.data.objects.new('DeadEndOriginal.001', None)
ob_cube_048 = bpy.data.objects.new('Cube.048', me_cube_100)
ob_cube_049 = bpy.data.objects.new('Cube.049', me_cube_101)
ob_cube_050 = bpy.data.objects.new('Cube.050', me_cube_102)
ob_cube_051 = bpy.data.objects.new('Cube.051', me_cube_103)
ob_cube_052 = bpy.data.objects.new('Cube.052', me_cube_104)
ob_fulltemplate_001 = bpy.data.objects.new('FullTemplate.001', None)
ob_cube_037 = bpy.data.objects.new('Cube.037', me_cube_089)
ob_cube_038 = bpy.data.objects.new('Cube.038', me_cube_090)
ob_cube_039 = bpy.data.objects.new('Cube.039', me_cube_091)
ob_cube_040 = bpy.data.objects.new('Cube.040', me_cube_092)
ob_cube_041 = bpy.data.objects.new('Cube.041', me_cube_093)
ob_cube_042 = bpy.data.objects.new('Cube.042', me_cube_094)
ob_t_original_001 = bpy.data.objects.new('T-Original.001', None)
ob_cube_061 = bpy.data.objects.new('Cube.061', me_cube_113)
ob_cube_062 = bpy.data.objects.new('Cube.062', me_cube_114)
ob_cube_063 = bpy.data.objects.new('Cube.063', me_cube_115)
ob_tunneloriginal_002 = bpy.data.objects.new('TunnelOriginal.002', None)
ob_cube_053 = bpy.data.objects.new('Cube.053', me_cube_105)
ob_cube_054 = bpy.data.objects.new('Cube.054', me_cube_106)
ob_cube_055 = bpy.data.objects.new('Cube.055', me_cube_107)
ob_cube_056 = bpy.data.objects.new('Cube.056', me_cube_108)
ob_turnoriginal_001 = bpy.data.objects.new('TurnOriginal.001', None)
ob_cube_043 = bpy.data.objects.new('Cube.043', me_cube_095)
ob_cube_044 = bpy.data.objects.new('Cube.044', me_cube_096)
ob_cube_045 = bpy.data.objects.new('Cube.045', me_cube_097)
ob_cube_046 = bpy.data.objects.new('Cube.046', me_cube_098)
ob_cube_047 = bpy.data.objects.new('Cube.047', me_cube_099)
ob_x_original_001 = bpy.data.objects.new('X-Original.001', None)
ob_cube_001 = bpy.data.objects.new('Cube.001', me_cube_087)
ob_cube_036 = bpy.data.objects.new('Cube.036', me_cube_088)
ob_xl_original_001 = bpy.data.objects.new('XL-Original.001', None)
ob_cube_060 = bpy.data.objects.new('Cube.060', me_cube_112)
ob_xll_original_001 = bpy.data.objects.new('XLL-Original.001', None)
ob_cube_015 = bpy.data.objects.new('Cube.015', me_cube_048)
ob_cube_016 = bpy.data.objects.new('Cube.016', me_cube_049)
ob_cube_017 = bpy.data.objects.new('Cube.017', me_cube_050)
ob_cube_018 = bpy.data.objects.new('Cube.018', me_cube_051)
ob_cube_019 = bpy.data.objects.new('Cube.019', me_cube_052)
ob_cube_024 = bpy.data.objects.new('Cube.024', me_cube_054)

# ---- transforms, parenting, visibility, modifiers, constraints
ob_sun.location = (-15.77, 9.864, 5.032)
ob_sun.rotation_euler = (-1.26, -0.3715, 0.2725)
ob_sun.lineart.crease_threshold = 0.0
ob_camera.location = (13.27, 34.3, 30.2)
ob_camera.rotation_euler = (0.9495, -2.136e-07, 2.388)
ob_camera.lineart.crease_threshold = 0.0
ob_x_001.parent = ob_x
ob_x_001.matrix_parent_inverse = Matrix(((1.0, -0.0, 0.0, 29.5), (-0.0, 1.0, -0.0, 0.0), (0.0, -0.0, 1.0, 1.192e-07), (-0.0, 0.0, -0.0, 1.0)))
ob_x_001.location = (-29.5, 0.0, -1.192e-07)
ob_x_001.rotation_euler = (1.571, -0.0, 1.571)
ob_x_001.scale = (1.0, 0.1, 1.0)
ob_x_001.lock_rotations_4d = False
ob_x_001.empty_display_type = 'ARROWS'
ob_x_001.lineart.crease_threshold = 0.0
ob_turn_001.parent = ob_turn
ob_turn_001.matrix_parent_inverse = Matrix(((1.0, -0.0, 0.0, 10.0), (-0.0, 1.0, -0.0, 0.0), (0.0, 0.0, 1.0, -0.0), (-0.0, 0.0, -0.0, 1.0)))
ob_turn_001.location = (-10.0, 0.0, 0.0)
ob_turn_001.rotation_euler = (0.0, -0.0, 1.571)
ob_turn_001.scale = (1.0, 0.1, 1.0)
ob_turn_001.lock_rotations_4d = False
ob_turn_001.empty_display_type = 'ARROWS'
ob_turn_001.lineart.crease_threshold = 0.0
ob_deadend_001.parent = ob_deadend
ob_deadend_001.location = (0.0, 0.0, 0.0)
ob_deadend_001.rotation_euler = (0.0, -0.0, 1.571)
ob_deadend_001.scale = (1.0, 0.1, 1.0)
ob_deadend_001.lock_rotations_4d = False
ob_deadend_001.empty_display_type = 'ARROWS'
ob_deadend_001.lineart.crease_threshold = 0.0
ob_tunnel_001.parent = ob_tunnel
ob_tunnel_001.matrix_parent_inverse = Matrix(((1.0, -0.0, 0.0, 5.0), (-0.0, 1.0, -0.0, 0.0), (0.0, 0.0, 1.0, -0.0), (-0.0, 0.0, -0.0, 1.0)))
ob_tunnel_001.location = (-5.0, 0.0, 0.0)
ob_tunnel_001.rotation_euler = (0.0, -0.0, 1.571)
ob_tunnel_001.scale = (1.0, 0.1, 1.0)
ob_tunnel_001.lock_rotations_4d = False
ob_tunnel_001.empty_display_type = 'ARROWS'
ob_tunnel_001.lineart.crease_threshold = 0.0
ob_l_001.parent = ob_l
ob_l_001.matrix_parent_inverse = Matrix(((1.0, -0.0, 0.0, 15.0), (-0.0, 1.0, -0.0, 0.0), (0.0, 0.0, 1.0, -0.0), (-0.0, 0.0, -0.0, 1.0)))
ob_l_001.location = (-15.0, 0.0, 9.537e-07)
ob_l_001.rotation_euler = (-3.142, -1.571, 0.0)
ob_l_001.scale = (1.0, 0.1, 1.0)
ob_l_001.lock_rotations_4d = False
ob_l_001.empty_display_type = 'ARROWS'
ob_l_001.lineart.crease_threshold = 0.0
ob_oneblocker_001.parent = ob_oneblocker
ob_oneblocker_001.matrix_parent_inverse = Matrix(((1.0, -0.0, 0.0, 34.5), (-0.0, 1.0, -0.0, 0.0), (0.0, -0.0, 1.0, 1.192e-07), (-0.0, 0.0, -0.0, 1.0)))
ob_oneblocker_001.location = (-34.5, 1.776e-15, -1.1)
ob_oneblocker_001.rotation_euler = (1.571, -0.0, 1.571)
ob_oneblocker_001.scale = (1.0, 0.1, 1.0)
ob_oneblocker_001.lock_rotations_4d = False
ob_oneblocker_001.empty_display_type = 'ARROWS'
ob_oneblocker_001.lineart.crease_threshold = 0.0
ob_t_001.parent = ob_t
ob_t_001.matrix_parent_inverse = Matrix(((1.0, -0.0, 0.0, 20.0), (-0.0, 1.0, -0.0, 0.0), (0.0, 0.0, 1.0, -0.0), (-0.0, 0.0, -0.0, 1.0)))
ob_t_001.location = (-20.0, 0.0, 0.0)
ob_t_001.rotation_euler = (1.571, -0.0, 1.571)
ob_t_001.scale = (1.0, 0.1, 1.0)
ob_t_001.lock_rotations_4d = False
ob_t_001.empty_display_type = 'ARROWS'
ob_t_001.lineart.crease_threshold = 0.0
ob_tripod_001.parent = ob_tripod
ob_tripod_001.matrix_parent_inverse = Matrix(((1.0, -0.0, 0.0, 25.0), (-0.0, 1.0, -0.0, 0.0), (0.0, 0.0, 1.0, -0.0), (-0.0, 0.0, -0.0, 1.0)))
ob_tripod_001.location = (-25.0, 2.842e-14, -1.192e-07)
ob_tripod_001.rotation_euler = (1.571, -3.553e-15, 4.712)
ob_tripod_001.scale = (1.0, 0.1, 1.0)
ob_tripod_001.lock_rotations_4d = False
ob_tripod_001.empty_display_type = 'ARROWS'
ob_tripod_001.lineart.crease_threshold = 0.0
ob_void.location = (-44.65, 0.0, -1.192e-07)
ob_void.lineart.crease_threshold = 0.0
ob_oneblocker.location = (-39.65, 0.0, -1.192e-07)
ob_oneblocker.lineart.crease_threshold = 0.0
ob_x.location = (-34.65, 0.0, -1.192e-07)
ob_x.lineart.crease_threshold = 0.0
ob_tripod.location = (-30.15, 0.0, 0.0)
ob_tripod.lineart.crease_threshold = 0.0
ob_t.location = (-25.15, 0.0, 0.0)
ob_t.lineart.crease_threshold = 0.0
ob_l.location = (-20.15, 0.0, 0.0)
ob_l.lineart.crease_threshold = 0.0
ob_turn.location = (-15.15, 0.0, 0.0)
ob_turn.lineart.crease_threshold = 0.0
ob_tunnel.location = (-10.15, 0.0, 0.0)
ob_tunnel.lineart.crease_threshold = 0.0
ob_deadend.location = (-5.15, 0.0, 0.0)
ob_deadend.lineart.crease_threshold = 0.0
ob_deadend_004.location = (-5.0, 0.0, 0.0)
ob_deadend_004.scale = (1.0, 0.1, 1.0)
ob_deadend_004.lock_rotations_4d = False
ob_deadend_004.empty_display_type = 'ARROWS'
ob_deadend_004.lineart.crease_threshold = 0.0
ob_void_002.location = (-45.0, 0.0, -1.192e-07)
ob_void_002.lineart.crease_threshold = 0.0
ob_oneblocker_005.location = (-40.0, 0.0, -1.192e-07)
ob_oneblocker_005.lineart.crease_threshold = 0.0
ob_x_005.location = (-35.0, 0.0, -1.192e-07)
ob_x_005.lineart.crease_threshold = 0.0
ob_tripod_005.location = (-30.0, 0.0, 0.0)
ob_tripod_005.lineart.crease_threshold = 0.0
ob_t_005.location = (-25.0, 0.0, 0.0)
ob_t_005.lineart.crease_threshold = 0.0
ob_l_005.location = (-20.0, 0.0, 0.0)
ob_l_005.lineart.crease_threshold = 0.0
ob_turn_005.location = (-15.0, 0.0, 0.0)
ob_turn_005.lineart.crease_threshold = 0.0
ob_tunnel_005.location = (-10.0, 0.0, 0.0)
ob_tunnel_005.lineart.crease_threshold = 0.0
ob_3dt_original_001.location = (-15.0, -14.0, -1.192e-07)
ob_3dt_original_001.rotation_euler = (-0.0, 1.571, 0.0)
ob_3dt_original_001.lineart.crease_threshold = 0.0
ob_cube_057.parent = ob_3dt_original_001
ob_cube_057.matrix_parent_inverse = Matrix(((1.0, -0.0, 0.0, 24.0), (-0.0, 1.0, -0.0, 11.0), (-0.0, -0.0, 1.0, 1.192e-07), (-0.0, 0.0, -0.0, 1.0)))
ob_cube_057.location = (-24.0, -12.1, -2.132e-14)
ob_cube_057.rotation_euler = (0.0, -0.0, 3.142)
ob_cube_057.scale = (1.0, 0.1, 1.0)
ob_cube_057.lock_rotations_4d = False
ob_cube_057.empty_display_type = 'ARROWS'
ob_cube_057.lineart.crease_threshold = 0.0
ob_cube_058.parent = ob_3dt_original_001
ob_cube_058.matrix_parent_inverse = Matrix(((1.0, -0.0, 0.0, 24.0), (-0.0, 1.0, -0.0, 11.0), (-0.0, -0.0, 1.0, 1.192e-07), (-0.0, 0.0, -0.0, 1.0)))
ob_cube_058.location = (-24.0, -11.0, -1.1)
ob_cube_058.rotation_euler = (1.571, -0.0, 1.571)
ob_cube_058.scale = (1.0, 0.1, 1.0)
ob_cube_058.lock_rotations_4d = False
ob_cube_058.empty_display_type = 'ARROWS'
ob_cube_058.lineart.crease_threshold = 0.0
ob_cube_059.parent = ob_3dt_original_001
ob_cube_059.matrix_parent_inverse = Matrix(((1.0, -0.0, 0.0, 24.0), (-0.0, 1.0, -0.0, 11.0), (-0.0, -0.0, 1.0, 1.192e-07), (-0.0, 0.0, -0.0, 1.0)))
ob_cube_059.location = (-22.9, -11.0, -1.192e-07)
ob_cube_059.rotation_euler = (3.142, -4.371e-08, 1.571)
ob_cube_059.scale = (1.0, 0.1, 1.0)
ob_cube_059.lock_rotations_4d = False
ob_cube_059.empty_display_type = 'ARROWS'
ob_cube_059.lineart.crease_threshold = 0.0
ob_3dt_pass_original_001.location = (-25.0, -14.0, -1.192e-07)
ob_3dt_pass_original_001.rotation_euler = (-0.0, 1.571, 0.0)
ob_3dt_pass_original_001.lineart.crease_threshold = 0.0
ob_cube_064.parent = ob_3dt_pass_original_001
ob_cube_064.matrix_parent_inverse = Matrix(((1.0, -0.0, 0.0, 24.0), (-0.0, 1.0, -0.0, 11.0), (-0.0, -0.0, 1.0, 1.192e-07), (-0.0, 0.0, -0.0, 1.0)))
ob_cube_064.location = (-24.0, -11.0, -1.1)
ob_cube_064.rotation_euler = (1.571, -0.0, 1.571)
ob_cube_064.scale = (1.0, 0.1, 1.0)
ob_cube_064.lock_rotations_4d = False
ob_cube_064.empty_display_type = 'ARROWS'
ob_cube_064.lineart.crease_threshold = 0.0
ob_cube_065.parent = ob_3dt_pass_original_001
ob_cube_065.matrix_parent_inverse = Matrix(((1.0, -0.0, 0.0, 24.0), (-0.0, 1.0, -0.0, 11.0), (-0.0, -0.0, 1.0, 1.192e-07), (-0.0, 0.0, -0.0, 1.0)))
ob_cube_065.location = (-22.9, -11.0, -1.192e-07)
ob_cube_065.rotation_euler = (3.142, -4.371e-08, 1.571)
ob_cube_065.scale = (1.0, 0.1, 1.0)
ob_cube_065.lock_rotations_4d = False
ob_cube_065.empty_display_type = 'ARROWS'
ob_cube_065.lineart.crease_threshold = 0.0
ob_deadendoriginal_001.location = (-0.02222, -14.0, 0.0)
ob_deadendoriginal_001.lineart.crease_threshold = 0.0
ob_cube_048.parent = ob_deadendoriginal_001
ob_cube_048.matrix_parent_inverse = Matrix(((1.0, -0.0, -0.0, -5.0), (-0.0, 1.0, 0.0, 10.84), (-0.0, -0.0, 1.0, -0.0), (-0.0, 0.0, -0.0, 1.0)))
ob_cube_048.location = (3.9, -10.84, 0.0)
ob_cube_048.rotation_euler = (0.0, -0.0, 1.571)
ob_cube_048.scale = (1.0, 0.1, 1.0)
ob_cube_048.lock_rotations_4d = False
ob_cube_048.empty_display_type = 'ARROWS'
ob_cube_048.lineart.crease_threshold = 0.0
ob_cube_049.parent = ob_deadendoriginal_001
ob_cube_049.matrix_parent_inverse = Matrix(((1.0, -0.0, -0.0, -5.0), (-0.0, 1.0, 0.0, 10.84), (-0.0, -0.0, 1.0, -0.0), (-0.0, 0.0, -0.0, 1.0)))
ob_cube_049.location = (5.0, -10.84, -1.1)
ob_cube_049.rotation_euler = (1.571, -0.0, 0.0)
ob_cube_049.scale = (1.0, 0.1, 1.0)
ob_cube_049.lock_rotations_4d = False
ob_cube_049.empty_display_type = 'ARROWS'
ob_cube_049.lineart.crease_threshold = 0.0
ob_cube_050.parent = ob_deadendoriginal_001
ob_cube_050.matrix_parent_inverse = Matrix(((1.0, -0.0, -0.0, -5.0), (-0.0, 1.0, 0.0, 10.84), (-0.0, -0.0, 1.0, -0.0), (-0.0, 0.0, -0.0, 1.0)))
ob_cube_050.location = (5.0, -10.84, 1.1)
ob_cube_050.rotation_euler = (1.571, -0.0, 0.0)
ob_cube_050.scale = (1.0, 0.1, 1.0)
ob_cube_050.lock_rotations_4d = False
ob_cube_050.empty_display_type = 'ARROWS'
ob_cube_050.lineart.crease_threshold = 0.0
ob_cube_051.parent = ob_deadendoriginal_001
ob_cube_051.matrix_parent_inverse = Matrix(((1.0, -0.0, -0.0, -5.0), (-0.0, 1.0, 0.0, 10.84), (-0.0, -0.0, 1.0, -0.0), (-0.0, 0.0, -0.0, 1.0)))
ob_cube_051.location = (5.0, -11.94, 0.0)
ob_cube_051.scale = (1.0, 0.1, 1.0)
ob_cube_051.lock_rotations_4d = False
ob_cube_051.empty_display_type = 'ARROWS'
ob_cube_051.lineart.crease_threshold = 0.0
ob_cube_052.parent = ob_deadendoriginal_001
ob_cube_052.matrix_parent_inverse = Matrix(((1.0, -0.0, -0.0, -5.0), (-0.0, 1.0, 0.0, 10.84), (-0.0, -0.0, 1.0, -0.0), (-0.0, 0.0, -0.0, 1.0)))
ob_cube_052.location = (6.1, -10.84, 0.0)
ob_cube_052.rotation_euler = (0.0, -0.0, 1.571)
ob_cube_052.scale = (1.0, 0.1, 1.0)
ob_cube_052.lock_rotations_4d = False
ob_cube_052.empty_display_type = 'ARROWS'
ob_cube_052.lineart.crease_threshold = 0.0
ob_fulltemplate_001.location = (9.0, -14.0, 0.0)
ob_fulltemplate_001.lineart.crease_threshold = 0.0
ob_cube_037.parent = ob_fulltemplate_001
ob_cube_037.matrix_parent_inverse = Matrix(((1.0, -0.0, -0.0, -5.0), (-0.0, 1.0, 0.0, 10.84), (-0.0, -0.0, 1.0, -0.0), (-0.0, 0.0, -0.0, 1.0)))
ob_cube_037.location = (3.9, -10.84, 0.0)
ob_cube_037.rotation_euler = (0.0, -0.0, 1.571)
ob_cube_037.scale = (1.0, 0.1, 1.0)
ob_cube_037.lock_rotations_4d = False
ob_cube_037.empty_display_type = 'ARROWS'
ob_cube_037.lineart.crease_threshold = 0.0
ob_cube_038.parent = ob_fulltemplate_001
ob_cube_038.matrix_parent_inverse = Matrix(((1.0, -0.0, -0.0, -5.0), (-0.0, 1.0, 0.0, 10.84), (-0.0, -0.0, 1.0, -0.0), (-0.0, 0.0, -0.0, 1.0)))
ob_cube_038.location = (5.0, -10.84, -1.1)
ob_cube_038.rotation_euler = (1.571, -0.0, 0.0)
ob_cube_038.scale = (1.0, 0.1, 1.0)
ob_cube_038.lock_rotations_4d = False
ob_cube_038.empty_display_type = 'ARROWS'
ob_cube_038.lineart.crease_threshold = 0.0
ob_cube_039.parent = ob_fulltemplate_001
ob_cube_039.matrix_parent_inverse = Matrix(((1.0, -0.0, -0.0, -5.0), (-0.0, 1.0, 0.0, 10.84), (-0.0, -0.0, 1.0, -0.0), (-0.0, 0.0, -0.0, 1.0)))
ob_cube_039.location = (5.0, -11.94, 0.0)
ob_cube_039.scale = (1.0, 0.1, 1.0)
ob_cube_039.lock_rotations_4d = False
ob_cube_039.empty_display_type = 'ARROWS'
ob_cube_039.lineart.crease_threshold = 0.0
ob_cube_040.parent = ob_fulltemplate_001
ob_cube_040.matrix_parent_inverse = Matrix(((1.0, -0.0, -0.0, -5.0), (-0.0, 1.0, 0.0, 10.84), (-0.0, -0.0, 1.0, -0.0), (-0.0, 0.0, -0.0, 1.0)))
ob_cube_040.location = (5.0, -10.84, 1.1)
ob_cube_040.rotation_euler = (1.571, -0.0, 0.0)
ob_cube_040.scale = (1.0, 0.1, 1.0)
ob_cube_040.lock_rotations_4d = False
ob_cube_040.empty_display_type = 'ARROWS'
ob_cube_040.lineart.crease_threshold = 0.0
ob_cube_041.parent = ob_fulltemplate_001
ob_cube_041.matrix_parent_inverse = Matrix(((1.0, -0.0, -0.0, -5.0), (-0.0, 1.0, 0.0, 10.84), (-0.0, -0.0, 1.0, -0.0), (-0.0, 0.0, -0.0, 1.0)))
ob_cube_041.location = (5.0, -9.743, 0.0)
ob_cube_041.scale = (1.0, 0.1, 1.0)
ob_cube_041.lock_rotations_4d = False
ob_cube_041.empty_display_type = 'ARROWS'
ob_cube_041.lineart.crease_threshold = 0.0
ob_cube_042.parent = ob_fulltemplate_001
ob_cube_042.matrix_parent_inverse = Matrix(((1.0, -0.0, -0.0, -5.0), (-0.0, 1.0, 0.0, 10.84), (-0.0, -0.0, 1.0, -0.0), (-0.0, 0.0, -0.0, 1.0)))
ob_cube_042.location = (6.1, -10.84, 0.0)
ob_cube_042.rotation_euler = (0.0, -0.0, 1.571)
ob_cube_042.scale = (1.0, 0.1, 1.0)
ob_cube_042.lock_rotations_4d = False
ob_cube_042.empty_display_type = 'ARROWS'
ob_cube_042.lineart.crease_threshold = 0.0
ob_t_original_001.location = (-20.0, -14.0, -1.192e-07)
ob_t_original_001.lineart.crease_threshold = 0.0
ob_cube_061.parent = ob_t_original_001
ob_cube_061.matrix_parent_inverse = Matrix(((1.0, -0.0, 0.0, 24.0), (-0.0, 1.0, -0.0, 11.0), (-0.0, -0.0, 1.0, 1.192e-07), (-0.0, 0.0, -0.0, 1.0)))
ob_cube_061.location = (-24.0, -12.1, -2.132e-14)
ob_cube_061.rotation_euler = (0.0, -0.0, 3.142)
ob_cube_061.scale = (1.0, 0.1, 1.0)
ob_cube_061.lock_rotations_4d = False
ob_cube_061.empty_display_type = 'ARROWS'
ob_cube_061.lineart.crease_threshold = 0.0
ob_cube_062.parent = ob_t_original_001
ob_cube_062.matrix_parent_inverse = Matrix(((1.0, -0.0, 0.0, 24.0), (-0.0, 1.0, -0.0, 11.0), (-0.0, -0.0, 1.0, 1.192e-07), (-0.0, 0.0, -0.0, 1.0)))
ob_cube_062.location = (-24.0, -11.0, -1.1)
ob_cube_062.rotation_euler = (1.571, -0.0, 1.571)
ob_cube_062.scale = (1.0, 0.1, 1.0)
ob_cube_062.lock_rotations_4d = False
ob_cube_062.empty_display_type = 'ARROWS'
ob_cube_062.lineart.crease_threshold = 0.0
ob_cube_063.parent = ob_t_original_001
ob_cube_063.matrix_parent_inverse = Matrix(((1.0, -0.0, 0.0, 24.0), (-0.0, 1.0, -0.0, 11.0), (-0.0, -0.0, 1.0, 1.192e-07), (-0.0, 0.0, -0.0, 1.0)))
ob_cube_063.location = (-24.0, -11.0, 1.1)
ob_cube_063.rotation_euler = (1.571, -0.0, 1.571)
ob_cube_063.scale = (1.0, 0.1, 1.0)
ob_cube_063.lock_rotations_4d = False
ob_cube_063.empty_display_type = 'ARROWS'
ob_cube_063.lineart.crease_threshold = 0.0
ob_tunneloriginal_002.location = (-5.022, -14.0, 0.0)
ob_tunneloriginal_002.lineart.crease_threshold = 0.0
ob_cube_053.parent = ob_tunneloriginal_002
ob_cube_053.matrix_parent_inverse = Matrix(((1.0, -0.0, -0.0, -5.0), (-0.0, 1.0, 0.0, 10.84), (-0.0, -0.0, 1.0, -0.0), (-0.0, 0.0, -0.0, 1.0)))
ob_cube_053.location = (3.9, -10.84, 0.0)
ob_cube_053.rotation_euler = (0.0, -0.0, 1.571)
ob_cube_053.scale = (1.0, 0.1, 1.0)
ob_cube_053.lock_rotations_4d = False
ob_cube_053.empty_display_type = 'ARROWS'
ob_cube_053.lineart.crease_threshold = 0.0
ob_cube_054.parent = ob_tunneloriginal_002
ob_cube_054.matrix_parent_inverse = Matrix(((1.0, -0.0, -0.0, -5.0), (-0.0, 1.0, 0.0, 10.84), (-0.0, -0.0, 1.0, -0.0), (-0.0, 0.0, -0.0, 1.0)))
ob_cube_054.location = (5.0, -10.84, -1.1)
ob_cube_054.rotation_euler = (1.571, -0.0, 0.0)
ob_cube_054.scale = (1.0, 0.1, 1.0)
ob_cube_054.lock_rotations_4d = False
ob_cube_054.empty_display_type = 'ARROWS'
ob_cube_054.lineart.crease_threshold = 0.0
ob_cube_055.parent = ob_tunneloriginal_002
ob_cube_055.matrix_parent_inverse = Matrix(((1.0, -0.0, -0.0, -5.0), (-0.0, 1.0, 0.0, 10.84), (-0.0, -0.0, 1.0, -0.0), (-0.0, 0.0, -0.0, 1.0)))
ob_cube_055.location = (5.0, -10.84, 1.1)
ob_cube_055.rotation_euler = (1.571, -0.0, 0.0)
ob_cube_055.scale = (1.0, 0.1, 1.0)
ob_cube_055.lock_rotations_4d = False
ob_cube_055.empty_display_type = 'ARROWS'
ob_cube_055.lineart.crease_threshold = 0.0
ob_cube_056.parent = ob_tunneloriginal_002
ob_cube_056.matrix_parent_inverse = Matrix(((1.0, -0.0, -0.0, -5.0), (-0.0, 1.0, 0.0, 10.84), (-0.0, -0.0, 1.0, -0.0), (-0.0, 0.0, -0.0, 1.0)))
ob_cube_056.location = (6.1, -10.84, 0.0)
ob_cube_056.rotation_euler = (0.0, -0.0, 1.571)
ob_cube_056.scale = (1.0, 0.1, 1.0)
ob_cube_056.lock_rotations_4d = False
ob_cube_056.empty_display_type = 'ARROWS'
ob_cube_056.lineart.crease_threshold = 0.0
ob_turnoriginal_001.location = (-10.02, -14.0, 0.0)
ob_turnoriginal_001.lineart.crease_threshold = 0.0
ob_cube_043.parent = ob_turnoriginal_001
ob_cube_043.matrix_parent_inverse = Matrix(((1.0, -0.0, -0.0, -5.0), (-0.0, 1.0, 0.0, 10.84), (-0.0, -0.0, 1.0, -0.0), (-0.0, 0.0, -0.0, 1.0)))
ob_cube_043.location = (3.9, -10.84, 0.0)
ob_cube_043.rotation_euler = (0.0, -0.0, 1.571)
ob_cube_043.scale = (1.0, 0.1, 1.0)
ob_cube_043.lock_rotations_4d = False
ob_cube_043.empty_display_type = 'ARROWS'
ob_cube_043.lineart.crease_threshold = 0.0
ob_cube_044.parent = ob_turnoriginal_001
ob_cube_044.matrix_parent_inverse = Matrix(((1.0, -0.0, -0.0, -5.0), (-0.0, 1.0, 0.0, 10.84), (-0.0, -0.0, 1.0, -0.0), (-0.0, 0.0, -0.0, 1.0)))
ob_cube_044.location = (5.0, -10.84, -1.1)
ob_cube_044.rotation_euler = (1.571, -0.0, 0.0)
ob_cube_044.scale = (1.0, 0.1, 1.0)
ob_cube_044.lock_rotations_4d = False
ob_cube_044.empty_display_type = 'ARROWS'
ob_cube_044.lineart.crease_threshold = 0.0
ob_cube_045.parent = ob_turnoriginal_001
ob_cube_045.matrix_parent_inverse = Matrix(((1.0, -0.0, -0.0, -5.0), (-0.0, 1.0, 0.0, 10.84), (-0.0, -0.0, 1.0, -0.0), (-0.0, 0.0, -0.0, 1.0)))
ob_cube_045.location = (5.0, -11.94, 0.0)
ob_cube_045.scale = (1.0, 0.1, 1.0)
ob_cube_045.lock_rotations_4d = False
ob_cube_045.empty_display_type = 'ARROWS'
ob_cube_045.lineart.crease_threshold = 0.0
ob_cube_046.parent = ob_turnoriginal_001
ob_cube_046.matrix_parent_inverse = Matrix(((1.0, -0.0, -0.0, -5.0), (-0.0, 1.0, 0.0, 10.84), (-0.0, -0.0, 1.0, -0.0), (-0.0, 0.0, -0.0, 1.0)))
ob_cube_046.location = (5.0, -10.84, 1.1)
ob_cube_046.rotation_euler = (1.571, -0.0, 0.0)
ob_cube_046.scale = (1.0, 0.1, 1.0)
ob_cube_046.lock_rotations_4d = False
ob_cube_046.empty_display_type = 'ARROWS'
ob_cube_046.lineart.crease_threshold = 0.0
ob_cube_047.parent = ob_turnoriginal_001
ob_cube_047.matrix_parent_inverse = Matrix(((1.0, -0.0, -0.0, -5.0), (-0.0, 1.0, 0.0, 10.84), (-0.0, -0.0, 1.0, -0.0), (-0.0, 0.0, -0.0, 1.0)))
ob_cube_047.location = (5.0, -11.94, 0.0)
ob_cube_047.scale = (1.0, 0.1, 1.0)
ob_cube_047.lock_rotations_4d = False
ob_cube_047.empty_display_type = 'ARROWS'
ob_cube_047.lineart.crease_threshold = 0.0
ob_x_original_001.location = (-29.5, -14.0, -1.192e-07)
ob_x_original_001.lineart.crease_threshold = 0.0
ob_cube_001.parent = ob_x_original_001
ob_cube_001.matrix_parent_inverse = Matrix(((1.0, -0.0, 0.0, 24.0), (-0.0, 1.0, -0.0, 11.0), (-0.0, -0.0, 1.0, 1.192e-07), (-0.0, 0.0, -0.0, 1.0)))
ob_cube_001.location = (-24.0, -11.0, -1.1)
ob_cube_001.rotation_euler = (1.571, -0.0, 1.571)
ob_cube_001.scale = (1.0, 0.1, 1.0)
ob_cube_001.lock_rotations_4d = False
ob_cube_001.empty_display_type = 'ARROWS'
ob_cube_001.lineart.crease_threshold = 0.0
ob_cube_036.parent = ob_x_original_001
ob_cube_036.matrix_parent_inverse = Matrix(((1.0, -0.0, 0.0, 24.0), (-0.0, 1.0, -0.0, 11.0), (-0.0, -0.0, 1.0, 1.192e-07), (-0.0, 0.0, -0.0, 1.0)))
ob_cube_036.location = (-24.0, -11.0, 1.1)
ob_cube_036.rotation_euler = (1.571, -0.0, 1.571)
ob_cube_036.scale = (1.0, 0.1, 1.0)
ob_cube_036.lock_rotations_4d = False
ob_cube_036.empty_display_type = 'ARROWS'
ob_cube_036.lineart.crease_threshold = 0.0
ob_xl_original_001.location = (-34.5, -14.0, -1.192e-07)
ob_xl_original_001.lineart.crease_threshold = 0.0
ob_cube_060.parent = ob_xl_original_001
ob_cube_060.matrix_parent_inverse = Matrix(((1.0, -0.0, 0.0, 24.0), (-0.0, 1.0, -0.0, 11.0), (-0.0, -0.0, 1.0, 1.192e-07), (-0.0, 0.0, -0.0, 1.0)))
ob_cube_060.location = (-24.0, -11.0, -1.1)
ob_cube_060.rotation_euler = (1.571, -0.0, 1.571)
ob_cube_060.scale = (1.0, 0.1, 1.0)
ob_cube_060.lock_rotations_4d = False
ob_cube_060.empty_display_type = 'ARROWS'
ob_cube_060.lineart.crease_threshold = 0.0
ob_xll_original_001.location = (-39.5, -14.0, -1.192e-07)
ob_xll_original_001.lineart.crease_threshold = 0.0
ob_cube_015.location = (-1.1, 0.0, 5.96e-08)
ob_cube_015.rotation_euler = (0.0, -0.0, 1.571)
ob_cube_015.scale = (1.0, 0.1, 1.0)
ob_cube_015.lock_rotations_4d = False
ob_cube_015.empty_display_type = 'ARROWS'
ob_cube_015.lineart.crease_threshold = 0.0
ob_cube_016.location = (0.0, 0.0, -1.1)
ob_cube_016.rotation_euler = (1.571, -0.0, 0.0)
ob_cube_016.scale = (1.0, 0.1, 1.0)
ob_cube_016.lock_rotations_4d = False
ob_cube_016.empty_display_type = 'ARROWS'
ob_cube_016.lineart.crease_threshold = 0.0
ob_cube_017.location = (0.0, -1.1, 5.96e-08)
ob_cube_017.scale = (1.0, 0.1, 1.0)
ob_cube_017.lock_rotations_4d = False
ob_cube_017.empty_display_type = 'ARROWS'
ob_cube_017.lineart.crease_threshold = 0.0
ob_cube_018.location = (0.0, 0.0, 1.1)
ob_cube_018.rotation_euler = (1.571, -0.0, 0.0)
ob_cube_018.scale = (1.0, 0.1, 1.0)
ob_cube_018.lock_rotations_4d = False
ob_cube_018.empty_display_type = 'ARROWS'
ob_cube_018.lineart.crease_threshold = 0.0
ob_cube_019.location = (0.0, 1.1, 5.96e-08)
ob_cube_019.scale = (1.0, 0.1, 1.0)
ob_cube_019.lock_rotations_4d = False
ob_cube_019.empty_display_type = 'ARROWS'
ob_cube_019.lineart.crease_threshold = 0.0
ob_cube_024.location = (1.1, 0.0, 5.96e-08)
ob_cube_024.rotation_euler = (0.0, -0.0, 1.571)
ob_cube_024.scale = (1.0, 0.1, 1.0)
ob_cube_024.lock_rotations_4d = False
ob_cube_024.empty_display_type = 'ARROWS'
ob_cube_024.lineart.crease_threshold = 0.0

# ---- collection membership
scene.collection.objects.link(ob_sun)
scene.collection.objects.link(ob_camera)
col_middlepivotvertex.objects.link(ob_x_001)
col_middlepivotvertex.objects.link(ob_turn_001)
col_middlepivotvertex.objects.link(ob_deadend_001)
col_middlepivotvertex.objects.link(ob_tunnel_001)
col_middlepivotvertex.objects.link(ob_l_001)
col_middlepivotvertex.objects.link(ob_oneblocker_001)
col_middlepivotvertex.objects.link(ob_t_001)
col_middlepivotvertex.objects.link(ob_tripod_001)
col_middlepivotvertex.objects.link(ob_void)
col_middlepivotvertex.objects.link(ob_oneblocker)
col_middlepivotvertex.objects.link(ob_x)
col_middlepivotvertex.objects.link(ob_tripod)
col_middlepivotvertex.objects.link(ob_t)
col_middlepivotvertex.objects.link(ob_l)
col_middlepivotvertex.objects.link(ob_turn)
col_middlepivotvertex.objects.link(ob_tunnel)
col_middlepivotvertex.objects.link(ob_deadend)
col_singleobjects.objects.link(ob_deadend_004)
col_singleobjects.objects.link(ob_void_002)
col_singleobjects.objects.link(ob_oneblocker_005)
col_singleobjects.objects.link(ob_x_005)
col_singleobjects.objects.link(ob_tripod_005)
col_singleobjects.objects.link(ob_t_005)
col_singleobjects.objects.link(ob_l_005)
col_singleobjects.objects.link(ob_turn_005)
col_singleobjects.objects.link(ob_tunnel_005)
col_oldstuff.objects.link(ob_3dt_original_001)
col_oldstuff.objects.link(ob_cube_057)
col_oldstuff.objects.link(ob_cube_058)
col_oldstuff.objects.link(ob_cube_059)
col_oldstuff.objects.link(ob_3dt_pass_original_001)
col_oldstuff.objects.link(ob_cube_064)
col_oldstuff.objects.link(ob_cube_065)
col_oldstuff.objects.link(ob_deadendoriginal_001)
col_oldstuff.objects.link(ob_cube_048)
col_oldstuff.objects.link(ob_cube_049)
col_oldstuff.objects.link(ob_cube_050)
col_oldstuff.objects.link(ob_cube_051)
col_oldstuff.objects.link(ob_cube_052)
col_oldstuff.objects.link(ob_fulltemplate_001)
col_oldstuff.objects.link(ob_cube_037)
col_oldstuff.objects.link(ob_cube_038)
col_oldstuff.objects.link(ob_cube_039)
col_oldstuff.objects.link(ob_cube_040)
col_oldstuff.objects.link(ob_cube_041)
col_oldstuff.objects.link(ob_cube_042)
col_oldstuff.objects.link(ob_t_original_001)
col_oldstuff.objects.link(ob_cube_061)
col_oldstuff.objects.link(ob_cube_062)
col_oldstuff.objects.link(ob_cube_063)
col_oldstuff.objects.link(ob_tunneloriginal_002)
col_oldstuff.objects.link(ob_cube_053)
col_oldstuff.objects.link(ob_cube_054)
col_oldstuff.objects.link(ob_cube_055)
col_oldstuff.objects.link(ob_cube_056)
col_oldstuff.objects.link(ob_turnoriginal_001)
col_oldstuff.objects.link(ob_cube_043)
col_oldstuff.objects.link(ob_cube_044)
col_oldstuff.objects.link(ob_cube_045)
col_oldstuff.objects.link(ob_cube_046)
col_oldstuff.objects.link(ob_cube_047)
col_oldstuff.objects.link(ob_x_original_001)
col_oldstuff.objects.link(ob_cube_001)
col_oldstuff.objects.link(ob_cube_036)
col_oldstuff.objects.link(ob_xl_original_001)
col_oldstuff.objects.link(ob_cube_060)
col_oldstuff.objects.link(ob_xll_original_001)
col_defaultfull.objects.link(ob_cube_015)
col_defaultfull.objects.link(ob_cube_016)
col_defaultfull.objects.link(ob_cube_017)
col_defaultfull.objects.link(ob_cube_018)
col_defaultfull.objects.link(ob_cube_019)
col_defaultfull.objects.link(ob_cube_024)
def _layer_coll(name, lc=None):
    lc = lc or bpy.context.view_layer.layer_collection
    for c in lc.children:
        if c.name == name: return c
        r = _layer_coll(name, c)
        if r: return r
_layer_coll('DefaultFull').exclude = True

# ---- scene / render settings (as saved in the file)
scene.camera = ob_camera
scene.frame_start = 1; scene.frame_end = 250; scene.frame_set(0)
scene.render.engine = 'CYCLES'
scene.render.resolution_x = 1000
scene.render.resolution_y = 520
scene.cycles.samples = 252
scene.cycles.sampling_pattern = 'TABULATED_SOBOL'
scene.cycles.use_adaptive_sampling = False
scene.cycles.use_light_tree = False
scene.view_settings.view_transform = 'Filmic'
bpy.context.view_layer.update()

